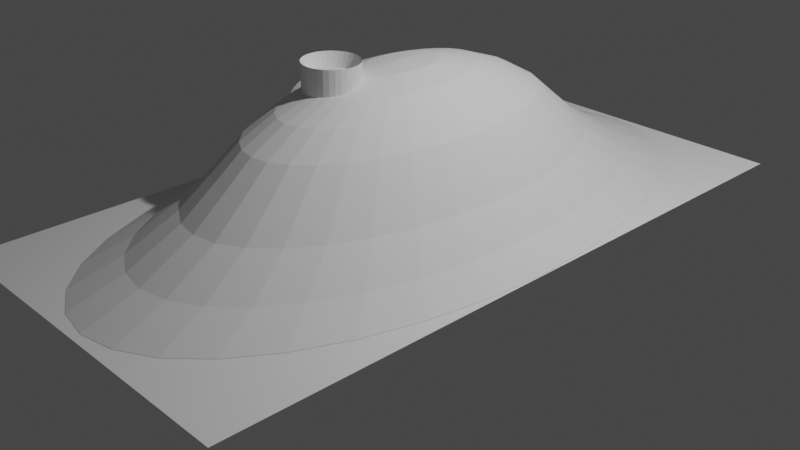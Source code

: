 # Source: ground_house.blend  (saved by Blender 2.92.15; exported with 4.5.12 LTS)
import bpy
from mathutils import Matrix  # noqa: F401  (used for matrix-valued properties, if any)

bpy.ops.wm.read_factory_settings(use_empty=True)
scene = bpy.context.scene
scene.name = 'Scene'

# ---- collections
col_collection = bpy.data.collections.new('Collection'); scene.collection.children.link(col_collection)

# ---- world
world_world = bpy.data.worlds.new('World'); scene.world = world_world
world_world.use_nodes = True; world_world.node_tree.nodes.clear()
_N = world_world.node_tree.nodes; _L = world_world.node_tree.links
n0 = _N.new('ShaderNodeOutputWorld'); n0.name = 'World Output'; n0.location = (300, 300)
n1 = _N.new('ShaderNodeBackground'); n1.name = 'Background'; n1.location = (10, 300)
n1.inputs[0].default_value = (0.05088, 0.05088, 0.05088, 1.0)
_L.new(n1.outputs[0], n0.inputs[0])
n0.is_active_output = True
world_world.color = (0.05088, 0.05088, 0.05088)
world_world.use_sun_shadow = False
world_world.sun_shadow_jitter_overblur = 0.0

# ---- cameras
cam_camera = bpy.data.cameras.new('Camera')
cam_camera.clip_end = 100.0
cam_camera.ortho_scale = 7.314

# ---- lights
light_light = bpy.data.lights.new('Light', 'POINT')
light_light.transmission_factor = 0.0
light_light.energy = 1000.0
light_light.shadow_soft_size = 0.1
light_light.shadow_maximum_resolution = 0.006
light_light.use_absolute_resolution = True

# ---- meshes
me_sphere = bpy.data.meshes.new('Sphere')
me_sphere.from_pydata([(-3.709e-08, 0.4869, 1.649), (-3.709e-08, 0.9551, 1.553), (-3.709e-08, 1.387, 1.398), (-3.709e-08, 1.765, 1.189), (-3.709e-08, 2.075, 0.9339), (-1.49e-07, 2.417, 0.6588), (-4.735e-06, 2.982, 0.3537), (-5.033e-05, 3.553, 0.1546), (-0.2901, -0.5887, 1.669), (0.05149, 0.4775, 1.649), (0.101, 0.9367, 1.553), (0.1466, 1.36, 1.398), (0.1866, 1.731, 1.189), (0.2195, 2.035, 0.9339), (0.2556, 2.371, 0.6588), (0.3153, 2.924, 0.3537), (0.3757, 3.485, 0.1546), (-0.326, -0.5381, 1.383), (0.101, 0.4498, 1.649), (0.1981, 0.8824, 1.553), (0.2876, 1.281, 1.398), (0.3661, 1.63, 1.189), (0.4305, 1.917, 0.9339), (0.5014, 2.233, 0.6588), (0.6185, 2.755, 0.3537), (0.737, 3.282, 0.1546), (-0.3187, -0.6223, 1.669), (0.1466, 0.4048, 1.649), (0.2876, 0.7941, 1.553), (0.4176, 1.153, 1.398), (0.5315, 1.467, 1.189), (0.6249, 1.725, 0.9339), (0.7279, 2.01, 0.6588), (0.8979, 2.479, 0.3537), (1.07, 2.954, 0.1546), (0.1866, 0.3443, 1.649), (0.3661, 0.6754, 1.553), (0.5315, 0.9805, 1.398), (0.6764, 1.248, 1.189), (0.7954, 1.467, 0.9339), (0.9265, 1.709, 0.6588), (1.143, 2.108, 0.3537), (1.362, 2.512, 0.1546), (0.2195, 0.2705, 1.649), (0.4305, 0.5306, 1.553), (0.6249, 0.7703, 1.398), (0.7954, 0.9805, 1.189), (0.9353, 1.153, 0.9339), (1.089, 1.343, 0.6588), (1.344, 1.656, 0.3537), (1.601, 1.974, 0.1546), (0.2438, 0.1863, 1.649), (0.4783, 0.3655, 1.553), (0.6944, 0.5306, 1.398), (0.8838, 0.6754, 1.189), (1.039, 0.7941, 0.9339), (1.21, 0.925, 0.6588), (1.493, 1.141, 0.3537), (1.779, 1.36, 0.1546), (0.2589, 0.09499, 1.649), (0.5078, 0.1863, 1.553), (0.7372, 0.2705, 1.398), (0.9382, 0.3443, 1.189), (1.103, 0.4048, 0.9339), (1.285, 0.4716, 0.6588), (1.585, 0.5817, 0.3537), (1.889, 0.6931, 0.1546), (0.2639, -5.14e-07, 1.649), (0.5177, -4.954e-07, 1.553), (0.7516, -4.768e-07, 1.398), (0.9566, -4.954e-07, 1.189), (1.125, -5.326e-07, 0.9339), (1.31, -1.129e-07, 0.6588), (1.616, -2.879e-06, 0.3537), (1.926, -3.025e-05, 0.1546), (0.2589, -0.09499, 1.649), (0.5078, -0.1863, 1.553), (0.7372, -0.2705, 1.398), (0.9382, -0.3443, 1.189), (1.103, -0.4048, 0.9339), (1.285, -0.4716, 0.6588), (1.585, -0.5817, 0.3537), (1.889, -0.6932, 0.1546), (0.2438, -0.1863, 1.649), (0.4783, -0.3655, 1.553), (0.6944, -0.5306, 1.398), (0.8838, -0.6754, 1.189), (1.039, -0.7941, 0.9339), (1.21, -0.925, 0.6588), (1.493, -1.141, 0.3537), (1.779, -1.36, 0.1546), (0.2195, -0.2705, 1.649), (0.4305, -0.5306, 1.553), (0.6249, -0.7703, 1.398), (0.7954, -0.9805, 1.189), (0.9353, -1.153, 0.9339), (1.089, -1.343, 0.6588), (1.344, -1.656, 0.3537), (1.601, -1.974, 0.1546), (0.1866, -0.3443, 1.649), (0.3661, -0.6754, 1.553), (0.5315, -0.9805, 1.398), (0.6764, -1.248, 1.189), (0.7954, -1.467, 0.9339), (0.9265, -1.709, 0.6588), (1.143, -2.108, 0.3537), (1.362, -2.512, 0.1546), (0.1466, -0.4048, 1.649), (0.2876, -0.7941, 1.553), (0.4176, -1.153, 1.398), (0.5315, -1.467, 1.189), (0.6249, -1.725, 0.9339), (0.7279, -2.01, 0.6588), (0.8979, -2.479, 0.3537), (1.07, -2.954, 0.1546), (-0.3621, -0.5804, 1.383), (0.101, -0.4498, 1.649), (0.1981, -0.8824, 1.553), (0.2876, -1.281, 1.398), (0.3661, -1.63, 1.189), (0.4305, -1.917, 0.9339), (0.5014, -2.233, 0.6588), (0.6185, -2.755, 0.3537), (0.737, -3.282, 0.1546), (-0.3399, -0.6606, 1.669), (0.05149, -0.4775, 1.649), (0.101, -0.9367, 1.553), (0.1466, -1.36, 1.398), (0.1866, -1.731, 1.189), (0.2195, -2.035, 0.9339), (0.2556, -2.371, 0.6588), (0.3153, -2.924, 0.3537), (0.3757, -3.485, 0.1546), (-0.3888, -0.6288, 1.383), (-0.3529, -0.7019, 1.669), (-0.4053, -0.6813, 1.383), (-4.685e-08, -0.4869, 1.649), (1.867e-08, -0.9551, 1.553), (-1.491e-09, -1.387, 1.398), (-7.205e-08, -1.765, 1.189), (-1.527e-07, -2.075, 0.9339), (3.028e-07, -2.417, 0.6588), (-1.826e-06, -2.982, 0.3537), (-2.044e-05, -3.553, 0.1546), (-0.3573, -0.7448, 1.669), (-0.4109, -0.7358, 1.383), (-0.3529, -0.7876, 1.669), (-0.05149, -0.4775, 1.649), (-0.101, -0.9367, 1.553), (-0.1466, -1.36, 1.398), (-0.1866, -1.731, 1.189), (-0.2195, -2.035, 0.9339), (-0.2556, -2.371, 0.6588), (-0.3153, -2.924, 0.3537), (-0.3757, -3.485, 0.1546), (-0.4053, -0.7904, 1.383), (-0.3399, -0.8289, 1.669), (-0.3888, -0.8429, 1.383), (-0.101, -0.4498, 1.649), (-0.1981, -0.8824, 1.553), (-0.2876, -1.281, 1.398), (-0.3661, -1.63, 1.189), (-0.4305, -1.917, 0.9339), (-0.5014, -2.233, 0.6588), (-0.6185, -2.755, 0.3537), (-0.737, -3.282, 0.1546), (-0.255, -0.9286, 1.669), (-0.2821, -0.9684, 1.383), (-0.2148, -0.9494, 1.669), (-0.1466, -0.4048, 1.649), (-0.2876, -0.7941, 1.553), (-0.4176, -1.153, 1.398), (-0.5315, -1.467, 1.189), (-0.6249, -1.725, 0.9339), (-0.7279, -2.01, 0.6588), (-0.8979, -2.479, 0.3537), (-1.07, -2.954, 0.1546), (-0.232, -0.9942, 1.383), (-3.488e-07, -1.087e-06, 1.681), (-0.1866, -0.3443, 1.649), (-0.3661, -0.6754, 1.553), (-0.5315, -0.9805, 1.398), (-0.6764, -1.248, 1.189), (-0.7954, -1.467, 0.9339), (-0.9265, -1.709, 0.6588), (-1.143, -2.108, 0.3537), (-1.362, -2.512, 0.1546), (-0.2195, -0.2705, 1.649), (-0.4305, -0.5306, 1.553), (-0.6249, -0.7703, 1.398), (-0.7954, -0.9805, 1.189), (-0.9353, -1.153, 0.9339), (-1.089, -1.343, 0.6588), (-1.344, -1.656, 0.3537), (-1.601, -1.974, 0.1546), (-0.2438, -0.1863, 1.649), (-0.4783, -0.3655, 1.553), (-0.6944, -0.5306, 1.398), (-0.8838, -0.6754, 1.189), (-1.039, -0.7941, 0.9339), (-1.21, -0.925, 0.6588), (-1.493, -1.141, 0.3537), (-1.779, -1.36, 0.1546), (-0.2589, -0.09499, 1.649), (-0.5078, -0.1863, 1.553), (-0.7372, -0.2705, 1.398), (-0.9382, -0.3443, 1.189), (-1.103, -0.4048, 0.9339), (-1.285, -0.4716, 0.6588), (-1.585, -0.5817, 0.3537), (-1.889, -0.6931, 0.1546), (-0.2639, -4.768e-07, 1.649), (-0.5177, -4.025e-07, 1.553), (-0.7516, -4.025e-07, 1.398), (-0.9566, -1.607e-07, 1.189), (-1.125, -4.916e-08, 0.9339), (-1.31, -1.122e-06, 0.6588), (-1.616, 4.126e-06, 0.3537), (-1.926, 5.905e-05, 0.1546), (-0.2589, 0.09499, 1.649), (-0.5078, 0.1863, 1.553), (-0.7372, 0.2705, 1.398), (-0.9382, 0.3443, 1.189), (-1.103, 0.4048, 0.9339), (-1.285, 0.4716, 0.6588), (-1.585, 0.5817, 0.3537), (-1.889, 0.6931, 0.1546), (-0.2438, 0.1863, 1.649), (-0.4783, 0.3655, 1.553), (-0.6944, 0.5306, 1.398), (-0.8838, 0.6754, 1.189), (-1.039, 0.7941, 0.9339), (-1.21, 0.925, 0.6588), (-1.493, 1.141, 0.3537), (-1.779, 1.36, 0.1546), (-0.2195, 0.2705, 1.649), (-0.4305, 0.5306, 1.553), (-0.6249, 0.7703, 1.398), (-0.7954, 0.9805, 1.189), (-0.9353, 1.153, 0.9339), (-1.089, 1.343, 0.6588), (-1.344, 1.656, 0.3537), (-1.601, 1.974, 0.1546), (-0.1866, 0.3443, 1.649), (-0.3661, 0.6754, 1.553), (-0.5315, 0.9805, 1.398), (-0.6764, 1.248, 1.189), (-0.7954, 1.467, 0.9339), (-0.9265, 1.709, 0.6588), (-1.143, 2.108, 0.3537), (-1.362, 2.512, 0.1546), (-0.1466, 0.4048, 1.649), (-0.2876, 0.7941, 1.553), (-0.4176, 1.153, 1.398), (-0.5315, 1.467, 1.189), (-0.6249, 1.725, 0.9339), (-0.7279, 2.01, 0.6588), (-0.8979, 2.479, 0.3537), (-1.07, 2.954, 0.1546), (-0.1711, -0.9622, 1.669), (-0.1776, -1.01, 1.383), (-0.101, 0.4498, 1.649), (-0.1981, 0.8824, 1.553), (-0.2876, 1.281, 1.398), (-0.3661, 1.63, 1.189), (-0.4305, 1.917, 0.9339), (-0.5014, 2.233, 0.6588), (-0.6185, 2.755, 0.3537), (-0.737, 3.283, 0.1546), (-0.05149, 0.4775, 1.649), (-0.101, 0.9367, 1.553), (-0.1466, 1.36, 1.398), (-0.1866, 1.731, 1.189), (-0.2195, 2.035, 0.9339), (-0.2556, 2.371, 0.6588), (-0.3153, 2.924, 0.3537), (-0.3757, 3.484, 0.1546), (-0.3187, -0.8672, 1.669), (-0.3621, -0.8912, 1.383), (-0.1254, -0.9665, 1.669), (-0.1211, -1.016, 1.383), (-0.2901, -0.9008, 1.669), (-0.326, -0.9336, 1.383), (-0.2821, -0.5033, 1.383), (-0.255, -0.5609, 1.669), (-0.232, -0.4774, 1.383), (-0.2148, -0.5402, 1.669), (-0.1776, -0.4615, 1.383), (-0.1711, -0.5273, 1.669), (-0.1211, -0.4561, 1.383), (-0.1254, -0.523, 1.669), (-0.06456, -0.4615, 1.383), (-0.07984, -0.5273, 1.669), (-0.01019, -0.4774, 1.383), (-0.03606, -0.5402, 1.669), (0.03992, -0.5033, 1.383), (0.004142, -0.5609, 1.669), (0.08383, -0.5381, 1.383), (0.03922, -0.5887, 1.669), (0.1199, -0.5804, 1.383), (0.06785, -0.6223, 1.669), (0.1467, -0.6288, 1.383), (0.08902, -0.6606, 1.669), (0.1631, -0.6813, 1.383), (0.102, -0.7019, 1.669), (0.1687, -0.7358, 1.383), (0.1064, -0.7448, 1.669), (0.1631, -0.7904, 1.383), (0.102, -0.7876, 1.669), (0.1467, -0.8429, 1.383), (0.08902, -0.8289, 1.669), (0.1199, -0.8912, 1.383), (0.06785, -0.8672, 1.669), (0.08383, -0.9336, 1.383), (0.03922, -0.9008, 1.669), (0.03991, -0.9684, 1.383), (0.004142, -0.9286, 1.669), (-0.01019, -0.9942, 1.383), (-0.03606, -0.9494, 1.669), (-0.06456, -1.01, 1.383), (-0.07984, -0.9622, 1.669), (-0.1776, -1.01, 1.806), (-0.1211, -1.016, 1.806), (-0.2821, -0.9684, 1.806), (-0.232, -0.9942, 1.806), (-0.4053, -0.7904, 1.806), (-0.3888, -0.8429, 1.806), (-0.3621, -0.8912, 1.806), (-0.326, -0.9336, 1.806), (-0.4109, -0.7358, 1.806), (-0.4053, -0.6813, 1.806), (-0.3888, -0.6288, 1.806), (-0.3621, -0.5804, 1.806), (-0.326, -0.5381, 1.806), (-0.2821, -0.5033, 1.806), (-0.232, -0.4774, 1.806), (-0.1776, -0.4615, 1.806), (-0.1211, -0.4561, 1.806), (-0.06456, -0.4615, 1.806), (-0.01019, -0.4774, 1.806), (0.03992, -0.5033, 1.806), (0.08383, -0.5381, 1.806), (0.1199, -0.5804, 1.806), (0.1467, -0.6288, 1.806), (0.1631, -0.6813, 1.806), (0.1687, -0.7358, 1.806), (0.1631, -0.7904, 1.806), (0.1467, -0.8429, 1.806), (0.1199, -0.8912, 1.806), (0.08383, -0.9336, 1.806), (0.03991, -0.9684, 1.806), (-0.01019, -0.9942, 1.806), (-0.06456, -1.01, 1.806), (0.3043, 0.3148, 0.8886), (-1.244, 0.2226, 0.9536), (0.3054, 0.3087, 0.9444), (-1.243, 0.2187, 0.9898), (0.3065, 0.2908, 0.9981), (-1.243, 0.207, 1.025), (0.3075, 0.2617, 1.048), (-1.242, 0.1875, 1.058), (0.3083, 0.2226, 1.091), (-1.241, 0.1606, 1.088), (0.3091, 0.1749, 1.127), (-1.241, 0.127, 1.113), (0.3096, 0.1205, 1.153), (-1.241, 0.08798, 1.132), (0.3099, 0.06141, 1.169), (-1.24, 0.04501, 1.144), (0.31, 2.287e-07, 1.175), (-1.24, 2.298e-07, 1.148), (0.3099, -0.06141, 1.169), (-1.24, -0.04501, 1.144), (0.3096, -0.1205, 1.153), (-1.241, -0.08797, 1.132), (0.3091, -0.1749, 1.127), (-1.241, -0.127, 1.113), (0.3083, -0.2226, 1.091), (-1.241, -0.1606, 1.088), (0.3075, -0.2617, 1.048), (-1.242, -0.1875, 1.058), (0.3065, -0.2908, 0.9981), (-1.243, -0.207, 1.025), (0.3054, -0.3087, 0.9444), (-1.243, -0.2187, 0.9898), (0.3043, -0.3148, 0.8886), (-1.244, -0.2226, 0.9536), (0.3032, -0.3087, 0.8327), (-1.245, -0.2187, 0.9174), (0.3022, -0.2908, 0.779), (-1.246, -0.207, 0.8822), (0.3012, -0.2617, 0.7295), (-1.246, -0.1875, 0.849), (0.3003, -0.2226, 0.6861), (-1.247, -0.1606, 0.8192), (0.2996, -0.1749, 0.6505), (-1.247, -0.127, 0.7942), (0.2991, -0.1205, 0.6241), (-1.248, -0.08797, 0.7752), (0.2988, -0.06141, 0.6078), (-1.248, -0.04501, 0.7633), (0.2987, 5.089e-07, 0.6023), (-1.248, 5.086e-07, 0.7593), (0.2988, 0.06141, 0.6078), (-1.248, 0.04501, 0.7633), (0.2991, 0.1205, 0.6241), (-1.248, 0.08798, 0.7752), (0.2996, 0.1749, 0.6505), (-1.247, 0.127, 0.7942), (0.3003, 0.2226, 0.6862), (-1.247, 0.1606, 0.8192), (0.3012, 0.2617, 0.7295), (-1.246, 0.1875, 0.849), (0.3022, 0.2908, 0.779), (-1.246, 0.207, 0.8822), (0.3032, 0.3087, 0.8327), (-1.245, 0.2187, 0.9174), (-1.368, 0.3087, 0.9483), (-1.369, 0.3148, 0.8925), (-1.367, 0.2908, 1.002), (-1.366, 0.2617, 1.052), (-1.365, 0.2226, 1.095), (-1.364, 0.1749, 1.13), (-1.364, 0.1205, 1.157), (-1.364, 0.06141, 1.173), (-1.363, 2.287e-07, 1.179), (-1.364, -0.06141, 1.173), (-1.364, -0.1205, 1.157), (-1.364, -0.1749, 1.13), (-1.365, -0.2226, 1.095), (-1.366, -0.2617, 1.052), (-1.367, -0.2908, 1.002), (-1.368, -0.3087, 0.9483), (-1.369, -0.3148, 0.8925), (-1.37, -0.3087, 0.8366), (-1.371, -0.2908, 0.7829), (-1.372, -0.2617, 0.7334), (-1.373, -0.2226, 0.69), (-1.374, -0.1749, 0.6544), (-1.374, -0.1205, 0.628), (-1.375, -0.06141, 0.6117), (-1.375, 5.089e-07, 0.6062), (-1.375, 0.06141, 0.6117), (-1.374, 0.1205, 0.628), (-1.374, 0.1749, 0.6544), (-1.373, 0.2226, 0.69), (-1.372, 0.2617, 0.7334), (-1.371, 0.2908, 0.7829), (-1.37, 0.3087, 0.8366), (-1.939, -3.642, 0.1519), (1.939, -3.642, 0.1519), (-1.939, 3.589, 0.1519), (1.939, 3.589, 0.1519)], [], [(5, 15, 6), (6, 16, 7), (0, 178, 9), (0, 10, 1), (1, 11, 2), (2, 12, 3), (3, 13, 4), (4, 14, 5), (13, 23, 14), (14, 24, 15), (15, 25, 16), (9, 178, 18), (9, 19, 10), (10, 20, 11), (11, 21, 12), (12, 22, 13), (19, 29, 20), (20, 30, 21), (21, 31, 22), (22, 32, 23), (23, 33, 24), (24, 34, 25), (18, 178, 27), (18, 28, 19), (32, 41, 33), (33, 42, 34), (27, 178, 35), (27, 36, 28), (28, 37, 29), (29, 38, 30), (30, 39, 31), (31, 40, 32), (36, 45, 37), (37, 46, 38), (38, 47, 39), (39, 48, 40), (40, 49, 41), (41, 50, 42), (35, 178, 43), (35, 44, 36), (48, 57, 49), (49, 58, 50), (43, 178, 51), (43, 52, 44), (44, 53, 45), (45, 54, 46), (46, 55, 47), (47, 56, 48), (53, 62, 54), (54, 63, 55), (55, 64, 56), (56, 65, 57), (57, 66, 58), (51, 178, 59), (51, 60, 52), (52, 61, 53), (65, 74, 66), (59, 178, 67), (59, 68, 60), (60, 69, 61), (61, 70, 62), (62, 71, 63), (63, 72, 64), (64, 73, 65), (71, 78, 79), (72, 79, 80), (73, 80, 81), (74, 81, 82), (67, 178, 75), (68, 75, 76), (69, 76, 77), (70, 77, 78), (75, 178, 83), (76, 83, 84), (77, 84, 85), (78, 85, 86), (79, 86, 87), (80, 87, 88), (81, 88, 89), (82, 89, 90), (87, 94, 95), (88, 95, 96), (89, 96, 97), (90, 97, 98), (83, 178, 91), (84, 91, 92), (85, 92, 93), (86, 93, 94), (92, 99, 100), (93, 100, 101), (94, 101, 102), (95, 102, 103), (96, 103, 104), (97, 104, 105), (98, 105, 106), (91, 178, 99), (104, 111, 112), (105, 112, 113), (106, 113, 114), (99, 178, 107), (100, 107, 108), (101, 108, 109), (102, 109, 110), (103, 110, 111), (108, 116, 117), (109, 117, 118), (110, 118, 119), (111, 119, 120), (112, 120, 121), (113, 121, 122), (114, 122, 123), (107, 178, 116), (121, 129, 130), (122, 130, 131), (123, 131, 132), (116, 178, 125), (117, 125, 126), (118, 126, 127), (119, 127, 128), (120, 128, 129), (127, 137, 138), (128, 138, 139), (129, 139, 140), (130, 140, 141), (131, 141, 142), (132, 142, 143), (125, 178, 136), (126, 136, 137), (141, 153, 142), (142, 154, 143), (136, 178, 147), (136, 148, 137), (137, 149, 138), (138, 150, 139), (139, 151, 140), (140, 152, 141), (149, 161, 150), (150, 162, 151), (151, 163, 152), (152, 164, 153), (153, 165, 154), (147, 178, 158), (147, 159, 148), (148, 160, 149), (164, 176, 165), (158, 178, 169), (158, 170, 159), (159, 171, 160), (160, 172, 161), (161, 173, 162), (323, 282, 167), (162, 174, 163), (163, 175, 164), (171, 182, 172), (172, 183, 173), (173, 184, 174), (174, 185, 175), (175, 186, 176), (169, 178, 179), (169, 180, 170), (170, 181, 171), (185, 194, 186), (179, 178, 187), (179, 188, 180), (180, 189, 181), (181, 190, 182), (182, 191, 183), (183, 192, 184), (184, 193, 185), (190, 199, 191), (191, 200, 192), (192, 201, 193), (193, 202, 194), (187, 178, 195), (187, 196, 188), (188, 197, 189), (189, 198, 190), (195, 178, 203), (195, 204, 196), (196, 205, 197), (197, 206, 198), (198, 207, 199), (199, 208, 200), (200, 209, 201), (201, 210, 202), (206, 215, 207), (207, 216, 208), (208, 217, 209), (209, 218, 210), (203, 178, 211), (203, 212, 204), (204, 213, 205), (205, 214, 206), (324, 167, 177), (212, 219, 220), (213, 220, 221), (214, 221, 222), (215, 222, 223), (216, 223, 224), (217, 224, 225), (218, 225, 226), (211, 178, 219), (224, 231, 232), (225, 232, 233), (226, 233, 234), (219, 178, 227), (220, 227, 228), (221, 228, 229), (222, 229, 230), (223, 230, 231), (229, 236, 237), (230, 237, 238), (231, 238, 239), (232, 239, 240), (233, 240, 241), (234, 241, 242), (227, 178, 235), (228, 235, 236), (241, 248, 249), (242, 249, 250), (235, 178, 243), (236, 243, 244), (237, 244, 245), (238, 245, 246), (239, 246, 247), (321, 177, 260), (240, 247, 248), (245, 252, 253), (246, 253, 254), (247, 254, 255), (248, 255, 256), (249, 256, 257), (250, 257, 258), (243, 178, 251), (244, 251, 252), (257, 266, 267), (258, 267, 268), (251, 178, 261), (252, 261, 262), (253, 262, 263), (254, 263, 264), (322, 260, 280), (255, 264, 265), (256, 265, 266), (264, 271, 272), (265, 272, 273), (266, 273, 274), (267, 274, 275), (268, 275, 276), (261, 178, 269), (262, 269, 270), (263, 270, 271), (276, 6, 7), (269, 178, 0), (270, 0, 1), (271, 1, 2), (272, 2, 3), (273, 3, 4), (274, 4, 5), (275, 5, 6), (328, 278, 282), (327, 157, 278), (326, 155, 157), (325, 145, 155), (329, 135, 145), (330, 133, 135), (331, 115, 133), (332, 17, 115), (333, 283, 17), (334, 285, 283), (335, 287, 285), (336, 289, 287), (337, 291, 289), (338, 293, 291), (339, 295, 293), (340, 297, 295), (341, 299, 297), (342, 301, 299), (343, 303, 301), (344, 305, 303), (345, 307, 305), (346, 309, 307), (347, 311, 309), (348, 313, 311), (349, 315, 313), (350, 317, 315), (281, 166, 8), (351, 319, 317), (352, 280, 319), (315, 317, 295), (279, 321, 322), (166, 324, 168), (259, 324, 321), (146, 326, 156), (156, 327, 277), (277, 328, 281), (281, 323, 166), (144, 325, 146), (134, 329, 144), (124, 330, 134), (26, 331, 124), (8, 332, 26), (284, 333, 8), (286, 334, 284), (288, 335, 286), (290, 336, 288), (292, 337, 290), (294, 338, 292), (294, 340, 339), (296, 341, 340), (298, 342, 341), (300, 343, 342), (302, 344, 343), (304, 345, 344), (306, 346, 345), (308, 347, 346), (310, 348, 347), (312, 349, 348), (314, 350, 349), (316, 351, 350), (318, 352, 351), (320, 322, 352), (353, 417, 355), (355, 419, 357), (357, 420, 359), (359, 421, 361), (361, 422, 363), (363, 423, 365), (365, 424, 367), (367, 425, 369), (425, 371, 369), (426, 373, 371), (427, 375, 373), (428, 377, 375), (429, 379, 377), (430, 381, 379), (431, 383, 381), (432, 385, 383), (433, 387, 385), (434, 389, 387), (435, 391, 389), (436, 393, 391), (437, 395, 393), (438, 397, 395), (439, 399, 397), (440, 401, 399), (401, 442, 403), (403, 443, 405), (405, 444, 407), (407, 445, 409), (409, 446, 411), (411, 447, 413), (362, 360, 410), (413, 448, 415), (415, 418, 353), (411, 413, 359), (354, 417, 418), (356, 419, 417), (358, 420, 419), (360, 421, 420), (362, 422, 421), (364, 423, 422), (366, 424, 423), (368, 425, 424), (372, 425, 370), (374, 426, 372), (376, 427, 374), (378, 428, 376), (380, 429, 378), (382, 430, 380), (384, 431, 382), (386, 432, 384), (388, 433, 386), (390, 434, 388), (392, 435, 390), (394, 436, 392), (396, 437, 394), (398, 438, 396), (400, 439, 398), (402, 440, 400), (402, 442, 441), (404, 443, 442), (406, 444, 443), (408, 445, 444), (410, 446, 445), (412, 447, 446), (414, 448, 447), (416, 418, 448), (450, 451, 449), (5, 14, 15), (6, 15, 16), (0, 9, 10), (1, 10, 11), (2, 11, 12), (3, 12, 13), (4, 13, 14), (13, 22, 23), (14, 23, 24), (15, 24, 25), (9, 18, 19), (10, 19, 20), (11, 20, 21), (12, 21, 22), (19, 28, 29), (20, 29, 30), (21, 30, 31), (22, 31, 32), (23, 32, 33), (24, 33, 34), (18, 27, 28), (32, 40, 41), (33, 41, 42), (27, 35, 36), (28, 36, 37), (29, 37, 38), (30, 38, 39), (31, 39, 40), (36, 44, 45), (37, 45, 46), (38, 46, 47), (39, 47, 48), (40, 48, 49), (41, 49, 50), (35, 43, 44), (48, 56, 57), (49, 57, 58), (43, 51, 52), (44, 52, 53), (45, 53, 54), (46, 54, 55), (47, 55, 56), (53, 61, 62), (54, 62, 63), (55, 63, 64), (56, 64, 65), (57, 65, 66), (51, 59, 60), (52, 60, 61), (65, 73, 74), (59, 67, 68), (60, 68, 69), (61, 69, 70), (62, 70, 71), (63, 71, 72), (64, 72, 73), (71, 70, 78), (72, 71, 79), (73, 72, 80), (74, 73, 81), (68, 67, 75), (69, 68, 76), (70, 69, 77), (76, 75, 83), (77, 76, 84), (78, 77, 85), (79, 78, 86), (80, 79, 87), (81, 80, 88), (82, 81, 89), (87, 86, 94), (88, 87, 95), (89, 88, 96), (90, 89, 97), (84, 83, 91), (85, 84, 92), (86, 85, 93), (92, 91, 99), (93, 92, 100), (94, 93, 101), (95, 94, 102), (96, 95, 103), (97, 96, 104), (98, 97, 105), (104, 103, 111), (105, 104, 112), (106, 105, 113), (100, 99, 107), (101, 100, 108), (102, 101, 109), (103, 102, 110), (108, 107, 116), (109, 108, 117), (110, 109, 118), (111, 110, 119), (112, 111, 120), (113, 112, 121), (114, 113, 122), (121, 120, 129), (122, 121, 130), (123, 122, 131), (117, 116, 125), (118, 117, 126), (119, 118, 127), (120, 119, 128), (127, 126, 137), (128, 127, 138), (129, 128, 139), (130, 129, 140), (131, 130, 141), (132, 131, 142), (126, 125, 136), (141, 152, 153), (142, 153, 154), (136, 147, 148), (137, 148, 149), (138, 149, 150), (139, 150, 151), (140, 151, 152), (149, 160, 161), (150, 161, 162), (151, 162, 163), (152, 163, 164), (153, 164, 165), (147, 158, 159), (148, 159, 160), (164, 175, 176), (158, 169, 170), (159, 170, 171), (160, 171, 172), (161, 172, 173), (323, 328, 282), (162, 173, 174), (163, 174, 175), (171, 181, 182), (172, 182, 183), (173, 183, 184), (174, 184, 185), (175, 185, 186), (169, 179, 180), (170, 180, 181), (185, 193, 194), (179, 187, 188), (180, 188, 189), (181, 189, 190), (182, 190, 191), (183, 191, 192), (184, 192, 193), (190, 198, 199), (191, 199, 200), (192, 200, 201), (193, 201, 202), (187, 195, 196), (188, 196, 197), (189, 197, 198), (195, 203, 204), (196, 204, 205), (197, 205, 206), (198, 206, 207), (199, 207, 208), (200, 208, 209), (201, 209, 210), (206, 214, 215), (207, 215, 216), (208, 216, 217), (209, 217, 218), (203, 211, 212), (204, 212, 213), (205, 213, 214), (324, 323, 167), (212, 211, 219), (213, 212, 220), (214, 213, 221), (215, 214, 222), (216, 215, 223), (217, 216, 224), (218, 217, 225), (224, 223, 231), (225, 224, 232), (226, 225, 233), (220, 219, 227), (221, 220, 228), (222, 221, 229), (223, 222, 230), (229, 228, 236), (230, 229, 237), (231, 230, 238), (232, 231, 239), (233, 232, 240), (234, 233, 241), (228, 227, 235), (241, 240, 248), (242, 241, 249), (236, 235, 243), (237, 236, 244), (238, 237, 245), (239, 238, 246), (321, 324, 177), (240, 239, 247), (245, 244, 252), (246, 245, 253), (247, 246, 254), (248, 247, 255), (249, 248, 256), (250, 249, 257), (244, 243, 251), (257, 256, 266), (258, 257, 267), (252, 251, 261), (253, 252, 262), (254, 253, 263), (322, 321, 260), (255, 254, 264), (256, 255, 265), (264, 263, 271), (265, 264, 272), (266, 265, 273), (267, 266, 274), (268, 267, 275), (262, 261, 269), (263, 262, 270), (276, 275, 6), (270, 269, 0), (271, 270, 1), (272, 271, 2), (273, 272, 3), (274, 273, 4), (275, 274, 5), (328, 327, 278), (327, 326, 157), (326, 325, 155), (325, 329, 145), (329, 330, 135), (330, 331, 133), (331, 332, 115), (332, 333, 17), (333, 334, 283), (334, 335, 285), (335, 336, 287), (336, 337, 289), (337, 338, 291), (338, 339, 293), (339, 340, 295), (340, 341, 297), (341, 342, 299), (342, 343, 301), (343, 344, 303), (344, 345, 305), (345, 346, 307), (346, 347, 309), (347, 348, 311), (348, 349, 313), (349, 350, 315), (350, 351, 317), (168, 259, 288), (259, 279, 290), (279, 320, 292), (320, 318, 294), (318, 316, 294), (316, 314, 296), (294, 316, 296), (314, 312, 298), (312, 310, 300), (298, 312, 300), (310, 308, 304), (308, 306, 304), (304, 302, 310), (302, 300, 310), (298, 296, 314), (294, 292, 320), (292, 290, 279), (290, 288, 259), (288, 286, 168), (286, 284, 168), (284, 8, 166), (168, 284, 166), (8, 26, 281), (26, 124, 277), (281, 26, 277), (124, 134, 146), (134, 144, 146), (146, 156, 124), (156, 277, 124), (351, 352, 319), (352, 322, 280), (319, 280, 289), (280, 260, 287), (260, 177, 287), (177, 167, 285), (287, 177, 285), (167, 282, 17), (282, 278, 115), (278, 157, 115), (157, 155, 133), (115, 157, 133), (155, 145, 135), (135, 133, 155), (115, 17, 282), (17, 283, 167), (283, 285, 167), (287, 289, 280), (289, 291, 319), (291, 293, 319), (293, 295, 317), (319, 293, 317), (295, 297, 313), (297, 299, 311), (299, 301, 311), (301, 303, 309), (311, 301, 309), (303, 305, 307), (307, 309, 303), (311, 313, 297), (313, 315, 295), (279, 259, 321), (166, 323, 324), (259, 168, 324), (146, 325, 326), (156, 326, 327), (277, 327, 328), (281, 328, 323), (144, 329, 325), (134, 330, 329), (124, 331, 330), (26, 332, 331), (8, 333, 332), (284, 334, 333), (286, 335, 334), (288, 336, 335), (290, 337, 336), (292, 338, 337), (294, 339, 338), (294, 296, 340), (296, 298, 341), (298, 300, 342), (300, 302, 343), (302, 304, 344), (304, 306, 345), (306, 308, 346), (308, 310, 347), (310, 312, 348), (312, 314, 349), (314, 316, 350), (316, 318, 351), (318, 320, 352), (320, 279, 322), (353, 418, 417), (355, 417, 419), (357, 419, 420), (359, 420, 421), (361, 421, 422), (363, 422, 423), (365, 423, 424), (367, 424, 425), (425, 426, 371), (426, 427, 373), (427, 428, 375), (428, 429, 377), (429, 430, 379), (430, 431, 381), (431, 432, 383), (432, 433, 385), (433, 434, 387), (434, 435, 389), (435, 436, 391), (436, 437, 393), (437, 438, 395), (438, 439, 397), (439, 440, 399), (440, 441, 401), (401, 441, 442), (403, 442, 443), (405, 443, 444), (407, 444, 445), (409, 445, 446), (411, 446, 447), (358, 356, 416), (356, 354, 416), (416, 414, 358), (414, 412, 358), (412, 410, 360), (358, 412, 360), (410, 408, 362), (408, 406, 364), (362, 408, 364), (406, 404, 368), (404, 402, 370), (402, 400, 372), (400, 398, 374), (398, 396, 374), (396, 394, 376), (374, 396, 376), (394, 392, 378), (392, 390, 380), (378, 392, 380), (390, 388, 382), (388, 386, 384), (382, 388, 384), (382, 380, 390), (378, 376, 394), (374, 372, 400), (372, 370, 402), (370, 368, 404), (368, 366, 406), (366, 364, 406), (413, 447, 448), (415, 448, 418), (415, 353, 355), (355, 357, 415), (357, 359, 413), (415, 357, 413), (359, 361, 409), (361, 363, 407), (363, 365, 407), (365, 367, 405), (407, 365, 405), (367, 369, 401), (369, 371, 399), (371, 373, 399), (373, 375, 397), (399, 373, 397), (375, 377, 393), (377, 379, 391), (379, 381, 391), (381, 383, 389), (391, 381, 389), (383, 385, 387), (387, 389, 383), (391, 393, 377), (393, 395, 375), (395, 397, 375), (399, 401, 369), (401, 403, 367), (403, 405, 367), (407, 409, 361), (409, 411, 359), (354, 356, 417), (356, 358, 419), (358, 360, 420), (360, 362, 421), (362, 364, 422), (364, 366, 423), (366, 368, 424), (368, 370, 425), (372, 426, 425), (374, 427, 426), (376, 428, 427), (378, 429, 428), (380, 430, 429), (382, 431, 430), (384, 432, 431), (386, 433, 432), (388, 434, 433), (390, 435, 434), (392, 436, 435), (394, 437, 436), (396, 438, 437), (398, 439, 438), (400, 440, 439), (402, 441, 440), (402, 404, 442), (404, 406, 443), (406, 408, 444), (408, 410, 445), (410, 412, 446), (412, 414, 447), (414, 416, 448), (416, 354, 418), (450, 452, 451)])
_uv = me_sphere.uv_layers.new(name='UVMap')
_uv.uv.foreach_set('vector', [0.75, 0.625, 0.7188, 0.5625, 0.75, 0.5625, 0.75, 0.5625, 0.7188, 0.5, 0.75, 0.5, 0.75, 0.9375, 0.7344, 1.0, 0.7187, 0.9375, 0.75, 0.9375, 0.7188, 0.875, 0.75, 0.875, 0.75, 0.875, 0.7188, 0.8125, 0.75, 0.8125, 0.75, 0.8125, 0.7188, 0.75, 0.75, 0.75, 0.75, 0.75, 0.7188, 0.6875, 0.75, 0.6875, 0.75, 0.6875, 0.7188, 0.625, 0.75, 0.625, 0.7188, 0.6875, 0.6875, 0.625, 0.7188, 0.625, 0.7188, 0.625, 0.6875, 0.5625, 0.7188, 0.5625, 0.7188, 0.5625, 0.6875, 0.5, 0.7188, 0.5, 0.7187, 0.9375, 0.7031, 1.0, 0.6875, 0.9375, 0.7187, 0.9375, 0.6875, 0.875, 0.7188, 0.875, 0.7188, 0.875, 0.6875, 0.8125, 0.7188, 0.8125, 0.7188, 0.8125, 0.6875, 0.75, 0.7188, 0.75, 0.7188, 0.75, 0.6875, 0.6875, 0.7188, 0.6875, 0.6875, 0.875, 0.6562, 0.8125, 0.6875, 0.8125, 0.6875, 0.8125, 0.6562, 0.75, 0.6875, 0.75, 0.6875, 0.75, 0.6562, 0.6875, 0.6875, 0.6875, 0.6875, 0.6875, 0.6562, 0.625, 0.6875, 0.625, 0.6875, 0.625, 0.6562, 0.5625, 0.6875, 0.5625, 0.6875, 0.5625, 0.6562, 0.5, 0.6875, 0.5, 0.6875, 0.9375, 0.6719, 1.0, 0.6562, 0.9375, 0.6875, 0.9375, 0.6562, 0.875, 0.6875, 0.875, 0.6562, 0.625, 0.625, 0.5625, 0.6562, 0.5625, 0.6562, 0.5625, 0.625, 0.5, 0.6562, 0.5, 0.6562, 0.9375, 0.6406, 1.0, 0.625, 0.9375, 0.6562, 0.9375, 0.625, 0.875, 0.6562, 0.875, 0.6562, 0.875, 0.625, 0.8125, 0.6562, 0.8125, 0.6562, 0.8125, 0.625, 0.75, 0.6562, 0.75, 0.6562, 0.75, 0.625, 0.6875, 0.6562, 0.6875, 0.6562, 0.6875, 0.625, 0.625, 0.6562, 0.625, 0.625, 0.875, 0.5937, 0.8125, 0.625, 0.8125, 0.625, 0.8125, 0.5937, 0.75, 0.625, 0.75, 0.625, 0.75, 0.5937, 0.6875, 0.625, 0.6875, 0.625, 0.6875, 0.5937, 0.625, 0.625, 0.625, 0.625, 0.625, 0.5937, 0.5625, 0.625, 0.5625, 0.625, 0.5625, 0.5937, 0.5, 0.625, 0.5, 0.625, 0.9375, 0.6094, 1.0, 0.5937, 0.9375, 0.625, 0.9375, 0.5937, 0.875, 0.625, 0.875, 0.5937, 0.625, 0.5625, 0.5625, 0.5937, 0.5625, 0.5937, 0.5625, 0.5625, 0.5, 0.5937, 0.5, 0.5937, 0.9375, 0.5781, 1.0, 0.5625, 0.9375, 0.5937, 0.9375, 0.5625, 0.875, 0.5937, 0.875, 0.5937, 0.875, 0.5625, 0.8125, 0.5937, 0.8125, 0.5937, 0.8125, 0.5625, 0.75, 0.5937, 0.75, 0.5937, 0.75, 0.5625, 0.6875, 0.5937, 0.6875, 0.5937, 0.6875, 0.5625, 0.625, 0.5937, 0.625, 0.5625, 0.8125, 0.5312, 0.75, 0.5625, 0.75, 0.5625, 0.75, 0.5312, 0.6875, 0.5625, 0.6875, 0.5625, 0.6875, 0.5312, 0.625, 0.5625, 0.625, 0.5625, 0.625, 0.5312, 0.5625, 0.5625, 0.5625, 0.5625, 0.5625, 0.5312, 0.5, 0.5625, 0.5, 0.5625, 0.9375, 0.5469, 1.0, 0.5312, 0.9375, 0.5625, 0.9375, 0.5312, 0.875, 0.5625, 0.875, 0.5625, 0.875, 0.5312, 0.8125, 0.5625, 0.8125, 0.5312, 0.5625, 0.5, 0.5, 0.5312, 0.5, 0.5312, 0.9375, 0.5156, 1.0, 0.5, 0.9375, 0.5312, 0.9375, 0.5, 0.875, 0.5312, 0.875, 0.5312, 0.875, 0.5, 0.8125, 0.5312, 0.8125, 0.5312, 0.8125, 0.5, 0.75, 0.5312, 0.75, 0.5312, 0.75, 0.5, 0.6875, 0.5312, 0.6875, 0.5312, 0.6875, 0.5, 0.625, 0.5312, 0.625, 0.5312, 0.625, 0.5, 0.5625, 0.5312, 0.5625, 0.5, 0.6875, 0.4687, 0.75, 0.4687, 0.6875, 0.5, 0.625, 0.4687, 0.6875, 0.4687, 0.625, 0.5, 0.5625, 0.4687, 0.625, 0.4687, 0.5625, 0.5, 0.5, 0.4687, 0.5625, 0.4687, 0.5, 0.5, 0.9375, 0.4844, 1.0, 0.4687, 0.9375, 0.5, 0.875, 0.4687, 0.9375, 0.4687, 0.875, 0.5, 0.8125, 0.4687, 0.875, 0.4687, 0.8125, 0.5, 0.75, 0.4687, 0.8125, 0.4687, 0.75, 0.4687, 0.9375, 0.4531, 1.0, 0.4375, 0.9375, 0.4687, 0.875, 0.4375, 0.9375, 0.4375, 0.875, 0.4687, 0.8125, 0.4375, 0.875, 0.4375, 0.8125, 0.4687, 0.75, 0.4375, 0.8125, 0.4375, 0.75, 0.4687, 0.6875, 0.4375, 0.75, 0.4375, 0.6875, 0.4687, 0.625, 0.4375, 0.6875, 0.4375, 0.625, 0.4687, 0.5625, 0.4375, 0.625, 0.4375, 0.5625, 0.4687, 0.5, 0.4375, 0.5625, 0.4375, 0.5, 0.4375, 0.6875, 0.4062, 0.75, 0.4062, 0.6875, 0.4375, 0.625, 0.4062, 0.6875, 0.4062, 0.625, 0.4375, 0.5625, 0.4062, 0.625, 0.4062, 0.5625, 0.4375, 0.5, 0.4062, 0.5625, 0.4062, 0.5, 0.4375, 0.9375, 0.4219, 1.0, 0.4062, 0.9375, 0.4375, 0.875, 0.4062, 0.9375, 0.4062, 0.875, 0.4375, 0.8125, 0.4062, 0.875, 0.4062, 0.8125, 0.4375, 0.75, 0.4062, 0.8125, 0.4062, 0.75, 0.4062, 0.875, 0.375, 0.9375, 0.375, 0.875, 0.4062, 0.8125, 0.375, 0.875, 0.375, 0.8125, 0.4062, 0.75, 0.375, 0.8125, 0.375, 0.75, 0.4062, 0.6875, 0.375, 0.75, 0.375, 0.6875, 0.4062, 0.625, 0.375, 0.6875, 0.375, 0.625, 0.4062, 0.5625, 0.375, 0.625, 0.375, 0.5625, 0.4062, 0.5, 0.375, 0.5625, 0.375, 0.5, 0.4062, 0.9375, 0.3906, 1.0, 0.375, 0.9375, 0.375, 0.625, 0.3437, 0.6875, 0.3437, 0.625, 0.375, 0.5625, 0.3437, 0.625, 0.3437, 0.5625, 0.375, 0.5, 0.3437, 0.5625, 0.3437, 0.5, 0.375, 0.9375, 0.3594, 1.0, 0.3437, 0.9375, 0.375, 0.875, 0.3437, 0.9375, 0.3437, 0.875, 0.375, 0.8125, 0.3437, 0.875, 0.3437, 0.8125, 0.375, 0.75, 0.3437, 0.8125, 0.3437, 0.75, 0.375, 0.6875, 0.3437, 0.75, 0.3437, 0.6875, 0.3437, 0.875, 0.3125, 0.9375, 0.3125, 0.875, 0.3437, 0.8125, 0.3125, 0.875, 0.3125, 0.8125, 0.3437, 0.75, 0.3125, 0.8125, 0.3125, 0.75, 0.3437, 0.6875, 0.3125, 0.75, 0.3125, 0.6875, 0.3437, 0.625, 0.3125, 0.6875, 0.3125, 0.625, 0.3437, 0.5625, 0.3125, 0.625, 0.3125, 0.5625, 0.3437, 0.5, 0.3125, 0.5625, 0.3125, 0.5, 0.3437, 0.9375, 0.3281, 1.0, 0.3125, 0.9375, 0.3125, 0.625, 0.2812, 0.6875, 0.2812, 0.625, 0.3125, 0.5625, 0.2812, 0.625, 0.2812, 0.5625, 0.3125, 0.5, 0.2812, 0.5625, 0.2812, 0.5, 0.3125, 0.9375, 0.2969, 1.0, 0.2812, 0.9375, 0.3125, 0.875, 0.2812, 0.9375, 0.2812, 0.875, 0.3125, 0.8125, 0.2812, 0.875, 0.2812, 0.8125, 0.3125, 0.75, 0.2812, 0.8125, 0.2812, 0.75, 0.3125, 0.6875, 0.2812, 0.75, 0.2812, 0.6875, 0.2812, 0.8125, 0.25, 0.875, 0.25, 0.8125, 0.2812, 0.75, 0.25, 0.8125, 0.25, 0.75, 0.2812, 0.6875, 0.25, 0.75, 0.25, 0.6875, 0.2812, 0.625, 0.25, 0.6875, 0.25, 0.625, 0.2812, 0.5625, 0.25, 0.625, 0.25, 0.5625, 0.2812, 0.5, 0.25, 0.5625, 0.25, 0.5, 0.2812, 0.9375, 0.2656, 1.0, 0.25, 0.9375, 0.2812, 0.875, 0.25, 0.9375, 0.25, 0.875, 0.25, 0.625, 0.2187, 0.5625, 0.25, 0.5625, 0.25, 0.5625, 0.2187, 0.5, 0.25, 0.5, 0.25, 0.9375, 0.2344, 1.0, 0.2188, 0.9375, 0.25, 0.9375, 0.2188, 0.875, 0.25, 0.875, 0.25, 0.875, 0.2188, 0.8125, 0.25, 0.8125, 0.25, 0.8125, 0.2187, 0.75, 0.25, 0.75, 0.25, 0.75, 0.2187, 0.6875, 0.25, 0.6875, 0.25, 0.6875, 0.2188, 0.625, 0.25, 0.625, 0.2188, 0.8125, 0.1875, 0.75, 0.2187, 0.75, 0.2187, 0.75, 0.1875, 0.6875, 0.2187, 0.6875, 0.2187, 0.6875, 0.1875, 0.625, 0.2188, 0.625, 0.2188, 0.625, 0.1875, 0.5625, 0.2187, 0.5625, 0.2187, 0.5625, 0.1875, 0.5, 0.2187, 0.5, 0.2188, 0.9375, 0.2031, 1.0, 0.1875, 0.9375, 0.2188, 0.9375, 0.1875, 0.875, 0.2188, 0.875, 0.2188, 0.875, 0.1875, 0.8125, 0.2188, 0.8125, 0.1875, 0.5625, 0.1562, 0.5, 0.1875, 0.5, 0.1875, 0.9375, 0.1719, 1.0, 0.1563, 0.9375, 0.1875, 0.9375, 0.1563, 0.875, 0.1875, 0.875, 0.1875, 0.875, 0.1563, 0.8125, 0.1875, 0.8125, 0.1875, 0.8125, 0.1563, 0.75, 0.1875, 0.75, 0.1875, 0.75, 0.1562, 0.6875, 0.1875, 0.6875, 1.0, 1.0, 0.9688, 0.5, 1.0, 0.5, 0.1875, 0.6875, 0.1563, 0.625, 0.1875, 0.625, 0.1875, 0.625, 0.1562, 0.5625, 0.1875, 0.5625, 0.1563, 0.8125, 0.125, 0.75, 0.1563, 0.75, 0.1563, 0.75, 0.125, 0.6875, 0.1562, 0.6875, 0.1562, 0.6875, 0.125, 0.625, 0.1563, 0.625, 0.1563, 0.625, 0.125, 0.5625, 0.1562, 0.5625, 0.1562, 0.5625, 0.125, 0.5, 0.1562, 0.5, 0.1563, 0.9375, 0.1406, 1.0, 0.125, 0.9375, 0.1563, 0.9375, 0.125, 0.875, 0.1563, 0.875, 0.1563, 0.875, 0.125, 0.8125, 0.1563, 0.8125, 0.125, 0.5625, 0.09375, 0.5, 0.125, 0.5, 0.125, 0.9375, 0.1094, 1.0, 0.09375, 0.9375, 0.125, 0.9375, 0.09375, 0.875, 0.125, 0.875, 0.125, 0.875, 0.09375, 0.8125, 0.125, 0.8125, 0.125, 0.8125, 0.09375, 0.75, 0.125, 0.75, 0.125, 0.75, 0.09375, 0.6875, 0.125, 0.6875, 0.125, 0.6875, 0.09375, 0.625, 0.125, 0.625, 0.125, 0.625, 0.09375, 0.5625, 0.125, 0.5625, 0.09375, 0.75, 0.0625, 0.6875, 0.09375, 0.6875, 0.09375, 0.6875, 0.0625, 0.625, 0.09375, 0.625, 0.09375, 0.625, 0.0625, 0.5625, 0.09375, 0.5625, 0.09375, 0.5625, 0.0625, 0.5, 0.09375, 0.5, 0.09375, 0.9375, 0.07813, 1.0, 0.0625, 0.9375, 0.09375, 0.9375, 0.0625, 0.875, 0.09375, 0.875, 0.09375, 0.875, 0.0625, 0.8125, 0.09375, 0.8125, 0.09375, 0.8125, 0.0625, 0.75, 0.09375, 0.75, 0.0625, 0.9375, 0.04688, 1.0, 0.03125, 0.9375, 0.0625, 0.9375, 0.03125, 0.875, 0.0625, 0.875, 0.0625, 0.875, 0.03125, 0.8125, 0.0625, 0.8125, 0.0625, 0.8125, 0.03125, 0.75, 0.0625, 0.75, 0.0625, 0.75, 0.03125, 0.6875, 0.0625, 0.6875, 0.0625, 0.6875, 0.03125, 0.625, 0.0625, 0.625, 0.0625, 0.625, 0.03125, 0.5625, 0.0625, 0.5625, 0.0625, 0.5625, 0.03125, 0.5, 0.0625, 0.5, 0.03125, 0.75, 0.0, 0.6875, 0.03125, 0.6875, 0.03125, 0.6875, 5.96e-08, 0.625, 0.03125, 0.625, 0.03125, 0.625, 0.0, 0.5625, 0.03125, 0.5625, 0.03125, 0.5625, 0.0, 0.5, 0.03125, 0.5, 0.03125, 0.9375, 0.01563, 1.0, 2.384e-07, 0.9375, 0.03125, 0.9375, 8.941e-08, 0.875, 0.03125, 0.875, 0.03125, 0.875, 5.96e-08, 0.8125, 0.03125, 0.8125, 0.03125, 0.8125, 0.0, 0.75, 0.03125, 0.75, 0.9688, 1.0, 0.9375, 0.5, 0.9688, 0.5, 1.0, 0.875, 0.9688, 0.9375, 0.9688, 0.875, 1.0, 0.8125, 0.9688, 0.875, 0.9688, 0.8125, 1.0, 0.75, 0.9688, 0.8125, 0.9688, 0.75, 1.0, 0.6875, 0.9688, 0.75, 0.9688, 0.6875, 1.0, 0.625, 0.9688, 0.6875, 0.9688, 0.625, 1.0, 0.5625, 0.9688, 0.625, 0.9688, 0.5625, 1.0, 0.5, 0.9688, 0.5625, 0.9688, 0.5, 1.0, 0.9375, 0.9844, 1.0, 0.9688, 0.9375, 0.9688, 0.625, 0.9375, 0.6875, 0.9375, 0.625, 0.9688, 0.5625, 0.9375, 0.625, 0.9375, 0.5625, 0.9688, 0.5, 0.9375, 0.5625, 0.9375, 0.5, 0.9688, 0.9375, 0.9531, 1.0, 0.9375, 0.9375, 0.9688, 0.875, 0.9375, 0.9375, 0.9375, 0.875, 0.9688, 0.8125, 0.9375, 0.875, 0.9375, 0.8125, 0.9688, 0.75, 0.9375, 0.8125, 0.9375, 0.75, 0.9688, 0.6875, 0.9375, 0.75, 0.9375, 0.6875, 0.9375, 0.8125, 0.9063, 0.875, 0.9062, 0.8125, 0.9375, 0.75, 0.9062, 0.8125, 0.9062, 0.75, 0.9375, 0.6875, 0.9062, 0.75, 0.9062, 0.6875, 0.9375, 0.625, 0.9062, 0.6875, 0.9062, 0.625, 0.9375, 0.5625, 0.9062, 0.625, 0.9062, 0.5625, 0.9375, 0.5, 0.9062, 0.5625, 0.9062, 0.5, 0.9375, 0.9375, 0.9219, 1.0, 0.9063, 0.9375, 0.9375, 0.875, 0.9063, 0.9375, 0.9063, 0.875, 0.9062, 0.5625, 0.875, 0.625, 0.875, 0.5625, 0.9062, 0.5, 0.875, 0.5625, 0.875, 0.5, 0.9063, 0.9375, 0.8906, 1.0, 0.875, 0.9375, 0.9063, 0.875, 0.875, 0.9375, 0.875, 0.875, 0.9062, 0.8125, 0.875, 0.875, 0.875, 0.8125, 0.9062, 0.75, 0.875, 0.8125, 0.875, 0.75, 0.9062, 0.6875, 0.875, 0.75, 0.875, 0.6875, 0.9375, 1.0, 0.9062, 0.5, 0.9375, 0.5, 0.9062, 0.625, 0.875, 0.6875, 0.875, 0.625, 0.875, 0.8125, 0.8438, 0.875, 0.8438, 0.8125, 0.875, 0.75, 0.8438, 0.8125, 0.8438, 0.75, 0.875, 0.6875, 0.8438, 0.75, 0.8438, 0.6875, 0.875, 0.625, 0.8438, 0.6875, 0.8438, 0.625, 0.875, 0.5625, 0.8438, 0.625, 0.8438, 0.5625, 0.875, 0.5, 0.8438, 0.5625, 0.8438, 0.5, 0.875, 0.9375, 0.8594, 1.0, 0.8438, 0.9375, 0.875, 0.875, 0.8438, 0.9375, 0.8438, 0.875, 0.8438, 0.5625, 0.8125, 0.625, 0.8125, 0.5625, 0.8438, 0.5, 0.8125, 0.5625, 0.8125, 0.5, 0.8438, 0.9375, 0.8281, 1.0, 0.8125, 0.9375, 0.8438, 0.875, 0.8125, 0.9375, 0.8125, 0.875, 0.8438, 0.8125, 0.8125, 0.875, 0.8125, 0.8125, 0.8438, 0.75, 0.8125, 0.8125, 0.8125, 0.75, 0.9062, 1.0, 0.875, 0.5, 0.9062, 0.5, 0.8438, 0.6875, 0.8125, 0.75, 0.8125, 0.6875, 0.8438, 0.625, 0.8125, 0.6875, 0.8125, 0.625, 0.8125, 0.75, 0.7812, 0.8125, 0.7812, 0.75, 0.8125, 0.6875, 0.7812, 0.75, 0.7812, 0.6875, 0.8125, 0.625, 0.7812, 0.6875, 0.7812, 0.625, 0.8125, 0.5625, 0.7812, 0.625, 0.7812, 0.5625, 0.8125, 0.5, 0.7812, 0.5625, 0.7812, 0.5, 0.8125, 0.9375, 0.7969, 1.0, 0.7812, 0.9375, 0.8125, 0.875, 0.7812, 0.9375, 0.7812, 0.875, 0.8125, 0.8125, 0.7812, 0.875, 0.7812, 0.8125, 0.7812, 0.5, 0.75, 0.5625, 0.75, 0.5, 0.7812, 0.9375, 0.7656, 1.0, 0.75, 0.9375, 0.7812, 0.875, 0.75, 0.9375, 0.75, 0.875, 0.7812, 0.8125, 0.75, 0.875, 0.75, 0.8125, 0.7812, 0.75, 0.75, 0.8125, 0.75, 0.75, 0.7812, 0.6875, 0.75, 0.75, 0.75, 0.6875, 0.7812, 0.625, 0.75, 0.6875, 0.75, 0.625, 0.7812, 0.5625, 0.75, 0.625, 0.75, 0.5625, 0.875, 1.0, 0.8438, 0.5, 0.875, 0.5, 0.8438, 1.0, 0.8125, 0.5, 0.8438, 0.5, 0.8125, 1.0, 0.7812, 0.5, 0.8125, 0.5, 0.7812, 1.0, 0.75, 0.5, 0.7812, 0.5, 0.75, 1.0, 0.7188, 0.5, 0.75, 0.5, 0.7188, 1.0, 0.6875, 0.5, 0.7188, 0.5, 0.6875, 1.0, 0.6562, 0.5, 0.6875, 0.5, 0.6562, 1.0, 0.625, 0.5, 0.6562, 0.5, 0.625, 1.0, 0.5938, 0.5, 0.625, 0.5, 0.5938, 1.0, 0.5625, 0.5, 0.5938, 0.5, 0.5625, 1.0, 0.5312, 0.5, 0.5625, 0.5, 0.5312, 1.0, 0.5, 0.5, 0.5312, 0.5, 0.5, 1.0, 0.4688, 0.5, 0.5, 0.5, 0.4688, 1.0, 0.4375, 0.5, 0.4688, 0.5, 0.4375, 1.0, 0.4062, 0.5, 0.4375, 0.5, 0.4062, 1.0, 0.375, 0.5, 0.4062, 0.5, 0.375, 1.0, 0.3438, 0.5, 0.375, 0.5, 0.3438, 1.0, 0.3125, 0.5, 0.3438, 0.5, 0.3125, 1.0, 0.2812, 0.5, 0.3125, 0.5, 0.2812, 1.0, 0.25, 0.5, 0.2812, 0.5, 0.25, 1.0, 0.2188, 0.5, 0.25, 0.5, 0.2188, 1.0, 0.1875, 0.5, 0.2188, 0.5, 0.1875, 1.0, 0.1562, 0.5, 0.1875, 0.5, 0.1562, 1.0, 0.125, 0.5, 0.1562, 0.5, 0.125, 1.0, 0.09375, 0.5, 0.125, 0.5, 0.09375, 1.0, 0.0625, 0.5, 0.09375, 0.5, 0.3864, 0.3839, 0.3573, 0.4078, 0.3864, 0.1161, 0.0625, 1.0, 0.03125, 0.5, 0.0625, 0.5, 0.03125, 1.0, 0.0, 0.5, 0.03125, 0.5, 0.6167, 0.4496, 0.6582, 0.4717, 0.6167, 0.05045, 0.25, 0.4403, 0.2968, 0.4854, 0.25, 0.49, 0.3573, 0.4078, 0.3418, 0.4717, 0.324, 0.4256, 0.2878, 0.4366, 0.3418, 0.4717, 0.2968, 0.4854, 0.4384, 0.2868, 0.4717, 0.3418, 0.4276, 0.3222, 0.4276, 0.3222, 0.4496, 0.3833, 0.4101, 0.355, 0.4101, 0.355, 0.4197, 0.4197, 0.3864, 0.3839, 0.3864, 0.3839, 0.3833, 0.4496, 0.3573, 0.4078, 0.442, 0.25, 0.4854, 0.2968, 0.4384, 0.2868, 0.4384, 0.2132, 0.49, 0.25, 0.442, 0.25, 0.4276, 0.1778, 0.4854, 0.2032, 0.4384, 0.2132, 0.4101, 0.145, 0.4717, 0.1582, 0.4276, 0.1778, 0.3864, 0.1161, 0.4496, 0.1167, 0.4101, 0.145, 0.3573, 0.09223, 0.4197, 0.08029, 0.3864, 0.1161, 0.324, 0.07444, 0.3833, 0.05045, 0.3573, 0.09223, 0.2878, 0.06344, 0.3418, 0.02827, 0.324, 0.07444, 0.25, 0.05972, 0.2968, 0.01461, 0.2878, 0.06344, 0.2122, 0.06344, 0.25, 0.01, 0.25, 0.05972, 0.176, 0.07444, 0.2032, 0.01461, 0.2122, 0.06344, 0.176, 0.07444, 0.1167, 0.05045, 0.1582, 0.02827, 0.1427, 0.09223, 0.08029, 0.08029, 0.1167, 0.05045, 0.1136, 0.1161, 0.05045, 0.1167, 0.08029, 0.08029, 0.08993, 0.145, 0.02827, 0.1582, 0.05045, 0.1167, 0.07239, 0.1778, 0.01461, 0.2032, 0.02827, 0.1582, 0.06164, 0.2132, 0.01, 0.25, 0.01461, 0.2032, 0.05802, 0.25, 0.01461, 0.2968, 0.01, 0.25, 0.06164, 0.2868, 0.02827, 0.3418, 0.01461, 0.2968, 0.0724, 0.3222, 0.05045, 0.3833, 0.02827, 0.3418, 0.08993, 0.355, 0.08029, 0.4197, 0.05045, 0.3833, 0.1136, 0.3839, 0.1167, 0.4496, 0.08029, 0.4197, 0.1427, 0.4078, 0.1582, 0.4717, 0.1167, 0.4496, 0.176, 0.4256, 0.2032, 0.4854, 0.1582, 0.4717, 0.2122, 0.4366, 0.25, 0.49, 0.2032, 0.4854, 1.0, 0.5, 0.9688, 1.0, 0.9688, 0.5, 0.9688, 0.5, 0.9375, 1.0, 0.9375, 0.5, 0.9375, 0.5, 0.9062, 1.0, 0.9062, 0.5, 0.9062, 0.5, 0.875, 1.0, 0.875, 0.5, 0.875, 0.5, 0.8438, 1.0, 0.8438, 0.5, 0.8438, 0.5, 0.8125, 1.0, 0.8125, 0.5, 0.8125, 0.5, 0.7812, 1.0, 0.7812, 0.5, 0.7812, 0.5, 0.75, 1.0, 0.75, 0.5, 0.75, 1.0, 0.7188, 0.5, 0.75, 0.5, 0.7188, 1.0, 0.6875, 0.5, 0.7188, 0.5, 0.6875, 1.0, 0.6562, 0.5, 0.6875, 0.5, 0.6562, 1.0, 0.625, 0.5, 0.6562, 0.5, 0.625, 1.0, 0.5938, 0.5, 0.625, 0.5, 0.5938, 1.0, 0.5625, 0.5, 0.5938, 0.5, 0.5625, 1.0, 0.5312, 0.5, 0.5625, 0.5, 0.5312, 1.0, 0.5, 0.5, 0.5312, 0.5, 0.5, 1.0, 0.4688, 0.5, 0.5, 0.5, 0.4688, 1.0, 0.4375, 0.5, 0.4688, 0.5, 0.4375, 1.0, 0.4062, 0.5, 0.4375, 0.5, 0.4062, 1.0, 0.375, 0.5, 0.4062, 0.5, 0.375, 1.0, 0.3438, 0.5, 0.375, 0.5, 0.3438, 1.0, 0.3125, 0.5, 0.3438, 0.5, 0.3125, 1.0, 0.2812, 0.5, 0.3125, 0.5, 0.2812, 1.0, 0.25, 0.5, 0.2812, 0.5, 0.25, 0.5, 0.2188, 1.0, 0.2188, 0.5, 0.2188, 0.5, 0.1875, 1.0, 0.1875, 0.5, 0.1875, 0.5, 0.1562, 1.0, 0.1562, 0.5, 0.1562, 0.5, 0.125, 1.0, 0.125, 0.5, 0.125, 0.5, 0.09375, 1.0, 0.09375, 0.5, 0.09375, 0.5, 0.0625, 1.0, 0.0625, 0.5, 0.3627, 0.3724, 0.3377, 0.3929, 0.1373, 0.3724, 0.0625, 0.5, 0.03125, 1.0, 0.03125, 0.5, 0.03125, 0.5, 0.0, 1.0, 0.0, 0.5, 0.6167, 0.4496, 0.6582, 0.4717, 0.8833, 0.4496, 0.25, 0.4197, 0.2968, 0.4854, 0.25, 0.49, 0.2804, 0.4168, 0.3418, 0.4717, 0.2968, 0.4854, 0.3099, 0.4078, 0.3833, 0.4496, 0.3418, 0.4717, 0.3377, 0.3929, 0.4197, 0.4197, 0.3833, 0.4496, 0.3627, 0.3724, 0.4496, 0.3833, 0.4197, 0.4197, 0.3837, 0.3469, 0.4717, 0.3418, 0.4496, 0.3833, 0.3996, 0.3171, 0.4854, 0.2968, 0.4717, 0.3418, 0.4095, 0.2843, 0.49, 0.25, 0.4854, 0.2968, 0.4095, 0.2157, 0.49, 0.25, 0.4129, 0.25, 0.3996, 0.1829, 0.4854, 0.2032, 0.4095, 0.2157, 0.3837, 0.1531, 0.4717, 0.1582, 0.3996, 0.1829, 0.3627, 0.1276, 0.4496, 0.1167, 0.3837, 0.1531, 0.3377, 0.1071, 0.4197, 0.08029, 0.3627, 0.1276, 0.3099, 0.0922, 0.3833, 0.05045, 0.3377, 0.1071, 0.2804, 0.08324, 0.3418, 0.02827, 0.3099, 0.0922, 0.25, 0.08025, 0.2968, 0.01461, 0.2804, 0.08324, 0.2196, 0.08324, 0.25, 0.01, 0.25, 0.08025, 0.1901, 0.0922, 0.2032, 0.01461, 0.2196, 0.08324, 0.1623, 0.1071, 0.1582, 0.02827, 0.1901, 0.0922, 0.1373, 0.1276, 0.1167, 0.05045, 0.1623, 0.1071, 0.1163, 0.1531, 0.08029, 0.08029, 0.1373, 0.1276, 0.1004, 0.1829, 0.05045, 0.1167, 0.1163, 0.1531, 0.09047, 0.2157, 0.02827, 0.1582, 0.1004, 0.1829, 0.08709, 0.25, 0.01461, 0.2032, 0.09047, 0.2157, 0.08709, 0.25, 0.01461, 0.2968, 0.01, 0.25, 0.09047, 0.2843, 0.02827, 0.3418, 0.01461, 0.2968, 0.1004, 0.3171, 0.05045, 0.3833, 0.02827, 0.3418, 0.1163, 0.3469, 0.08029, 0.4197, 0.05045, 0.3833, 0.1373, 0.3724, 0.1167, 0.4496, 0.08029, 0.4197, 0.1623, 0.3929, 0.1582, 0.4717, 0.1167, 0.4496, 0.1901, 0.4078, 0.2032, 0.4854, 0.1582, 0.4717, 0.2196, 0.4168, 0.25, 0.49, 0.2032, 0.4854, 1.0, 0.0, 0.0, 1.0, 0.0, 0.0, 0.75, 0.625, 0.7188, 0.625, 0.7188, 0.5625, 0.75, 0.5625, 0.7188, 0.5625, 0.7188, 0.5, 0.75, 0.9375, 0.7187, 0.9375, 0.7188, 0.875, 0.75, 0.875, 0.7188, 0.875, 0.7188, 0.8125, 0.75, 0.8125, 0.7188, 0.8125, 0.7188, 0.75, 0.75, 0.75, 0.7188, 0.75, 0.7188, 0.6875, 0.75, 0.6875, 0.7188, 0.6875, 0.7188, 0.625, 0.7188, 0.6875, 0.6875, 0.6875, 0.6875, 0.625, 0.7188, 0.625, 0.6875, 0.625, 0.6875, 0.5625, 0.7188, 0.5625, 0.6875, 0.5625, 0.6875, 0.5, 0.7187, 0.9375, 0.6875, 0.9375, 0.6875, 0.875, 0.7188, 0.875, 0.6875, 0.875, 0.6875, 0.8125, 0.7188, 0.8125, 0.6875, 0.8125, 0.6875, 0.75, 0.7188, 0.75, 0.6875, 0.75, 0.6875, 0.6875, 0.6875, 0.875, 0.6562, 0.875, 0.6562, 0.8125, 0.6875, 0.8125, 0.6562, 0.8125, 0.6562, 0.75, 0.6875, 0.75, 0.6562, 0.75, 0.6562, 0.6875, 0.6875, 0.6875, 0.6562, 0.6875, 0.6562, 0.625, 0.6875, 0.625, 0.6562, 0.625, 0.6562, 0.5625, 0.6875, 0.5625, 0.6562, 0.5625, 0.6562, 0.5, 0.6875, 0.9375, 0.6562, 0.9375, 0.6562, 0.875, 0.6562, 0.625, 0.625, 0.625, 0.625, 0.5625, 0.6562, 0.5625, 0.625, 0.5625, 0.625, 0.5, 0.6562, 0.9375, 0.625, 0.9375, 0.625, 0.875, 0.6562, 0.875, 0.625, 0.875, 0.625, 0.8125, 0.6562, 0.8125, 0.625, 0.8125, 0.625, 0.75, 0.6562, 0.75, 0.625, 0.75, 0.625, 0.6875, 0.6562, 0.6875, 0.625, 0.6875, 0.625, 0.625, 0.625, 0.875, 0.5937, 0.875, 0.5937, 0.8125, 0.625, 0.8125, 0.5937, 0.8125, 0.5937, 0.75, 0.625, 0.75, 0.5937, 0.75, 0.5937, 0.6875, 0.625, 0.6875, 0.5937, 0.6875, 0.5937, 0.625, 0.625, 0.625, 0.5937, 0.625, 0.5937, 0.5625, 0.625, 0.5625, 0.5937, 0.5625, 0.5937, 0.5, 0.625, 0.9375, 0.5937, 0.9375, 0.5937, 0.875, 0.5937, 0.625, 0.5625, 0.625, 0.5625, 0.5625, 0.5937, 0.5625, 0.5625, 0.5625, 0.5625, 0.5, 0.5937, 0.9375, 0.5625, 0.9375, 0.5625, 0.875, 0.5937, 0.875, 0.5625, 0.875, 0.5625, 0.8125, 0.5937, 0.8125, 0.5625, 0.8125, 0.5625, 0.75, 0.5937, 0.75, 0.5625, 0.75, 0.5625, 0.6875, 0.5937, 0.6875, 0.5625, 0.6875, 0.5625, 0.625, 0.5625, 0.8125, 0.5312, 0.8125, 0.5312, 0.75, 0.5625, 0.75, 0.5312, 0.75, 0.5312, 0.6875, 0.5625, 0.6875, 0.5312, 0.6875, 0.5312, 0.625, 0.5625, 0.625, 0.5312, 0.625, 0.5312, 0.5625, 0.5625, 0.5625, 0.5312, 0.5625, 0.5312, 0.5, 0.5625, 0.9375, 0.5312, 0.9375, 0.5312, 0.875, 0.5625, 0.875, 0.5312, 0.875, 0.5312, 0.8125, 0.5312, 0.5625, 0.5, 0.5625, 0.5, 0.5, 0.5312, 0.9375, 0.5, 0.9375, 0.5, 0.875, 0.5312, 0.875, 0.5, 0.875, 0.5, 0.8125, 0.5312, 0.8125, 0.5, 0.8125, 0.5, 0.75, 0.5312, 0.75, 0.5, 0.75, 0.5, 0.6875, 0.5312, 0.6875, 0.5, 0.6875, 0.5, 0.625, 0.5312, 0.625, 0.5, 0.625, 0.5, 0.5625, 0.5, 0.6875, 0.5, 0.75, 0.4687, 0.75, 0.5, 0.625, 0.5, 0.6875, 0.4687, 0.6875, 0.5, 0.5625, 0.5, 0.625, 0.4687, 0.625, 0.5, 0.5, 0.5, 0.5625, 0.4687, 0.5625, 0.5, 0.875, 0.5, 0.9375, 0.4687, 0.9375, 0.5, 0.8125, 0.5, 0.875, 0.4687, 0.875, 0.5, 0.75, 0.5, 0.8125, 0.4687, 0.8125, 0.4687, 0.875, 0.4687, 0.9375, 0.4375, 0.9375, 0.4687, 0.8125, 0.4687, 0.875, 0.4375, 0.875, 0.4687, 0.75, 0.4687, 0.8125, 0.4375, 0.8125, 0.4687, 0.6875, 0.4687, 0.75, 0.4375, 0.75, 0.4687, 0.625, 0.4687, 0.6875, 0.4375, 0.6875, 0.4687, 0.5625, 0.4687, 0.625, 0.4375, 0.625, 0.4687, 0.5, 0.4687, 0.5625, 0.4375, 0.5625, 0.4375, 0.6875, 0.4375, 0.75, 0.4062, 0.75, 0.4375, 0.625, 0.4375, 0.6875, 0.4062, 0.6875, 0.4375, 0.5625, 0.4375, 0.625, 0.4062, 0.625, 0.4375, 0.5, 0.4375, 0.5625, 0.4062, 0.5625, 0.4375, 0.875, 0.4375, 0.9375, 0.4062, 0.9375, 0.4375, 0.8125, 0.4375, 0.875, 0.4062, 0.875, 0.4375, 0.75, 0.4375, 0.8125, 0.4062, 0.8125, 0.4062, 0.875, 0.4062, 0.9375, 0.375, 0.9375, 0.4062, 0.8125, 0.4062, 0.875, 0.375, 0.875, 0.4062, 0.75, 0.4062, 0.8125, 0.375, 0.8125, 0.4062, 0.6875, 0.4062, 0.75, 0.375, 0.75, 0.4062, 0.625, 0.4062, 0.6875, 0.375, 0.6875, 0.4062, 0.5625, 0.4062, 0.625, 0.375, 0.625, 0.4062, 0.5, 0.4062, 0.5625, 0.375, 0.5625, 0.375, 0.625, 0.375, 0.6875, 0.3437, 0.6875, 0.375, 0.5625, 0.375, 0.625, 0.3437, 0.625, 0.375, 0.5, 0.375, 0.5625, 0.3437, 0.5625, 0.375, 0.875, 0.375, 0.9375, 0.3437, 0.9375, 0.375, 0.8125, 0.375, 0.875, 0.3437, 0.875, 0.375, 0.75, 0.375, 0.8125, 0.3437, 0.8125, 0.375, 0.6875, 0.375, 0.75, 0.3437, 0.75, 0.3437, 0.875, 0.3437, 0.9375, 0.3125, 0.9375, 0.3437, 0.8125, 0.3437, 0.875, 0.3125, 0.875, 0.3437, 0.75, 0.3437, 0.8125, 0.3125, 0.8125, 0.3437, 0.6875, 0.3437, 0.75, 0.3125, 0.75, 0.3437, 0.625, 0.3437, 0.6875, 0.3125, 0.6875, 0.3437, 0.5625, 0.3437, 0.625, 0.3125, 0.625, 0.3437, 0.5, 0.3437, 0.5625, 0.3125, 0.5625, 0.3125, 0.625, 0.3125, 0.6875, 0.2812, 0.6875, 0.3125, 0.5625, 0.3125, 0.625, 0.2812, 0.625, 0.3125, 0.5, 0.3125, 0.5625, 0.2812, 0.5625, 0.3125, 0.875, 0.3125, 0.9375, 0.2812, 0.9375, 0.3125, 0.8125, 0.3125, 0.875, 0.2812, 0.875, 0.3125, 0.75, 0.3125, 0.8125, 0.2812, 0.8125, 0.3125, 0.6875, 0.3125, 0.75, 0.2812, 0.75, 0.2812, 0.8125, 0.2812, 0.875, 0.25, 0.875, 0.2812, 0.75, 0.2812, 0.8125, 0.25, 0.8125, 0.2812, 0.6875, 0.2812, 0.75, 0.25, 0.75, 0.2812, 0.625, 0.2812, 0.6875, 0.25, 0.6875, 0.2812, 0.5625, 0.2812, 0.625, 0.25, 0.625, 0.2812, 0.5, 0.2812, 0.5625, 0.25, 0.5625, 0.2812, 0.875, 0.2812, 0.9375, 0.25, 0.9375, 0.25, 0.625, 0.2188, 0.625, 0.2187, 0.5625, 0.25, 0.5625, 0.2187, 0.5625, 0.2187, 0.5, 0.25, 0.9375, 0.2188, 0.9375, 0.2188, 0.875, 0.25, 0.875, 0.2188, 0.875, 0.2188, 0.8125, 0.25, 0.8125, 0.2188, 0.8125, 0.2187, 0.75, 0.25, 0.75, 0.2187, 0.75, 0.2187, 0.6875, 0.25, 0.6875, 0.2187, 0.6875, 0.2188, 0.625, 0.2188, 0.8125, 0.1875, 0.8125, 0.1875, 0.75, 0.2187, 0.75, 0.1875, 0.75, 0.1875, 0.6875, 0.2187, 0.6875, 0.1875, 0.6875, 0.1875, 0.625, 0.2188, 0.625, 0.1875, 0.625, 0.1875, 0.5625, 0.2187, 0.5625, 0.1875, 0.5625, 0.1875, 0.5, 0.2188, 0.9375, 0.1875, 0.9375, 0.1875, 0.875, 0.2188, 0.875, 0.1875, 0.875, 0.1875, 0.8125, 0.1875, 0.5625, 0.1562, 0.5625, 0.1562, 0.5, 0.1875, 0.9375, 0.1563, 0.9375, 0.1563, 0.875, 0.1875, 0.875, 0.1563, 0.875, 0.1563, 0.8125, 0.1875, 0.8125, 0.1563, 0.8125, 0.1563, 0.75, 0.1875, 0.75, 0.1563, 0.75, 0.1562, 0.6875, 1.0, 1.0, 0.9688, 1.0, 0.9688, 0.5, 0.1875, 0.6875, 0.1562, 0.6875, 0.1563, 0.625, 0.1875, 0.625, 0.1563, 0.625, 0.1562, 0.5625, 0.1563, 0.8125, 0.125, 0.8125, 0.125, 0.75, 0.1563, 0.75, 0.125, 0.75, 0.125, 0.6875, 0.1562, 0.6875, 0.125, 0.6875, 0.125, 0.625, 0.1563, 0.625, 0.125, 0.625, 0.125, 0.5625, 0.1562, 0.5625, 0.125, 0.5625, 0.125, 0.5, 0.1563, 0.9375, 0.125, 0.9375, 0.125, 0.875, 0.1563, 0.875, 0.125, 0.875, 0.125, 0.8125, 0.125, 0.5625, 0.09375, 0.5625, 0.09375, 0.5, 0.125, 0.9375, 0.09375, 0.9375, 0.09375, 0.875, 0.125, 0.875, 0.09375, 0.875, 0.09375, 0.8125, 0.125, 0.8125, 0.09375, 0.8125, 0.09375, 0.75, 0.125, 0.75, 0.09375, 0.75, 0.09375, 0.6875, 0.125, 0.6875, 0.09375, 0.6875, 0.09375, 0.625, 0.125, 0.625, 0.09375, 0.625, 0.09375, 0.5625, 0.09375, 0.75, 0.0625, 0.75, 0.0625, 0.6875, 0.09375, 0.6875, 0.0625, 0.6875, 0.0625, 0.625, 0.09375, 0.625, 0.0625, 0.625, 0.0625, 0.5625, 0.09375, 0.5625, 0.0625, 0.5625, 0.0625, 0.5, 0.09375, 0.9375, 0.0625, 0.9375, 0.0625, 0.875, 0.09375, 0.875, 0.0625, 0.875, 0.0625, 0.8125, 0.09375, 0.8125, 0.0625, 0.8125, 0.0625, 0.75, 0.0625, 0.9375, 0.03125, 0.9375, 0.03125, 0.875, 0.0625, 0.875, 0.03125, 0.875, 0.03125, 0.8125, 0.0625, 0.8125, 0.03125, 0.8125, 0.03125, 0.75, 0.0625, 0.75, 0.03125, 0.75, 0.03125, 0.6875, 0.0625, 0.6875, 0.03125, 0.6875, 0.03125, 0.625, 0.0625, 0.625, 0.03125, 0.625, 0.03125, 0.5625, 0.0625, 0.5625, 0.03125, 0.5625, 0.03125, 0.5, 0.03125, 0.75, 0.0, 0.75, 0.0, 0.6875, 0.03125, 0.6875, 0.0, 0.6875, 5.96e-08, 0.625, 0.03125, 0.625, 5.96e-08, 0.625, 0.0, 0.5625, 0.03125, 0.5625, 0.0, 0.5625, 0.0, 0.5, 0.03125, 0.9375, 2.384e-07, 0.9375, 8.941e-08, 0.875, 0.03125, 0.875, 8.941e-08, 0.875, 5.96e-08, 0.8125, 0.03125, 0.8125, 5.96e-08, 0.8125, 0.0, 0.75, 0.9688, 1.0, 0.9375, 1.0, 0.9375, 0.5, 1.0, 0.875, 1.0, 0.9375, 0.9688, 0.9375, 1.0, 0.8125, 1.0, 0.875, 0.9688, 0.875, 1.0, 0.75, 1.0, 0.8125, 0.9688, 0.8125, 1.0, 0.6875, 1.0, 0.75, 0.9688, 0.75, 1.0, 0.625, 1.0, 0.6875, 0.9688, 0.6875, 1.0, 0.5625, 1.0, 0.625, 0.9688, 0.625, 1.0, 0.5, 1.0, 0.5625, 0.9688, 0.5625, 0.9688, 0.625, 0.9688, 0.6875, 0.9375, 0.6875, 0.9688, 0.5625, 0.9688, 0.625, 0.9375, 0.625, 0.9688, 0.5, 0.9688, 0.5625, 0.9375, 0.5625, 0.9688, 0.875, 0.9688, 0.9375, 0.9375, 0.9375, 0.9688, 0.8125, 0.9688, 0.875, 0.9375, 0.875, 0.9688, 0.75, 0.9688, 0.8125, 0.9375, 0.8125, 0.9688, 0.6875, 0.9688, 0.75, 0.9375, 0.75, 0.9375, 0.8125, 0.9375, 0.875, 0.9063, 0.875, 0.9375, 0.75, 0.9375, 0.8125, 0.9062, 0.8125, 0.9375, 0.6875, 0.9375, 0.75, 0.9062, 0.75, 0.9375, 0.625, 0.9375, 0.6875, 0.9062, 0.6875, 0.9375, 0.5625, 0.9375, 0.625, 0.9062, 0.625, 0.9375, 0.5, 0.9375, 0.5625, 0.9062, 0.5625, 0.9375, 0.875, 0.9375, 0.9375, 0.9063, 0.9375, 0.9062, 0.5625, 0.9062, 0.625, 0.875, 0.625, 0.9062, 0.5, 0.9062, 0.5625, 0.875, 0.5625, 0.9063, 0.875, 0.9063, 0.9375, 0.875, 0.9375, 0.9062, 0.8125, 0.9063, 0.875, 0.875, 0.875, 0.9062, 0.75, 0.9062, 0.8125, 0.875, 0.8125, 0.9062, 0.6875, 0.9062, 0.75, 0.875, 0.75, 0.9375, 1.0, 0.9062, 1.0, 0.9062, 0.5, 0.9062, 0.625, 0.9062, 0.6875, 0.875, 0.6875, 0.875, 0.8125, 0.875, 0.875, 0.8438, 0.875, 0.875, 0.75, 0.875, 0.8125, 0.8438, 0.8125, 0.875, 0.6875, 0.875, 0.75, 0.8438, 0.75, 0.875, 0.625, 0.875, 0.6875, 0.8438, 0.6875, 0.875, 0.5625, 0.875, 0.625, 0.8438, 0.625, 0.875, 0.5, 0.875, 0.5625, 0.8438, 0.5625, 0.875, 0.875, 0.875, 0.9375, 0.8438, 0.9375, 0.8438, 0.5625, 0.8438, 0.625, 0.8125, 0.625, 0.8438, 0.5, 0.8438, 0.5625, 0.8125, 0.5625, 0.8438, 0.875, 0.8438, 0.9375, 0.8125, 0.9375, 0.8438, 0.8125, 0.8438, 0.875, 0.8125, 0.875, 0.8438, 0.75, 0.8438, 0.8125, 0.8125, 0.8125, 0.9062, 1.0, 0.875, 1.0, 0.875, 0.5, 0.8438, 0.6875, 0.8438, 0.75, 0.8125, 0.75, 0.8438, 0.625, 0.8438, 0.6875, 0.8125, 0.6875, 0.8125, 0.75, 0.8125, 0.8125, 0.7812, 0.8125, 0.8125, 0.6875, 0.8125, 0.75, 0.7812, 0.75, 0.8125, 0.625, 0.8125, 0.6875, 0.7812, 0.6875, 0.8125, 0.5625, 0.8125, 0.625, 0.7812, 0.625, 0.8125, 0.5, 0.8125, 0.5625, 0.7812, 0.5625, 0.8125, 0.875, 0.8125, 0.9375, 0.7812, 0.9375, 0.8125, 0.8125, 0.8125, 0.875, 0.7812, 0.875, 0.7812, 0.5, 0.7812, 0.5625, 0.75, 0.5625, 0.7812, 0.875, 0.7812, 0.9375, 0.75, 0.9375, 0.7812, 0.8125, 0.7812, 0.875, 0.75, 0.875, 0.7812, 0.75, 0.7812, 0.8125, 0.75, 0.8125, 0.7812, 0.6875, 0.7812, 0.75, 0.75, 0.75, 0.7812, 0.625, 0.7812, 0.6875, 0.75, 0.6875, 0.7812, 0.5625, 0.7812, 0.625, 0.75, 0.625, 0.875, 1.0, 0.8438, 1.0, 0.8438, 0.5, 0.8438, 1.0, 0.8125, 1.0, 0.8125, 0.5, 0.8125, 1.0, 0.7812, 1.0, 0.7812, 0.5, 0.7812, 1.0, 0.75, 1.0, 0.75, 0.5, 0.75, 1.0, 0.7188, 1.0, 0.7188, 0.5, 0.7188, 1.0, 0.6875, 1.0, 0.6875, 0.5, 0.6875, 1.0, 0.6562, 1.0, 0.6562, 0.5, 0.6562, 1.0, 0.625, 1.0, 0.625, 0.5, 0.625, 1.0, 0.5938, 1.0, 0.5938, 0.5, 0.5938, 1.0, 0.5625, 1.0, 0.5625, 0.5, 0.5625, 1.0, 0.5312, 1.0, 0.5312, 0.5, 0.5312, 1.0, 0.5, 1.0, 0.5, 0.5, 0.5, 1.0, 0.4688, 1.0, 0.4688, 0.5, 0.4688, 1.0, 0.4375, 1.0, 0.4375, 0.5, 0.4375, 1.0, 0.4062, 1.0, 0.4062, 0.5, 0.4062, 1.0, 0.375, 1.0, 0.375, 0.5, 0.375, 1.0, 0.3438, 1.0, 0.3438, 0.5, 0.3438, 1.0, 0.3125, 1.0, 0.3125, 0.5, 0.3125, 1.0, 0.2812, 1.0, 0.2812, 0.5, 0.2812, 1.0, 0.25, 1.0, 0.25, 0.5, 0.25, 1.0, 0.2188, 1.0, 0.2188, 0.5, 0.2188, 1.0, 0.1875, 1.0, 0.1875, 0.5, 0.1875, 1.0, 0.1562, 1.0, 0.1562, 0.5, 0.1562, 1.0, 0.125, 1.0, 0.125, 0.5, 0.125, 1.0, 0.09375, 1.0, 0.09375, 0.5, 0.09375, 1.0, 0.0625, 1.0, 0.0625, 0.5, 0.324, 0.4256, 0.2878, 0.4366, 0.2878, 0.06344, 0.2878, 0.4366, 0.25, 0.4403, 0.25, 0.05972, 0.25, 0.4403, 0.2122, 0.4366, 0.2122, 0.06344, 0.2122, 0.4366, 0.176, 0.4256, 0.176, 0.07444, 0.176, 0.4256, 0.1427, 0.4078, 0.176, 0.07444, 0.1427, 0.4078, 0.1136, 0.3839, 0.1427, 0.09223, 0.176, 0.07444, 0.1427, 0.4078, 0.1427, 0.09223, 0.1136, 0.3839, 0.08993, 0.355, 0.1136, 0.1161, 0.08993, 0.355, 0.0724, 0.3222, 0.08993, 0.145, 0.1136, 0.1161, 0.08993, 0.355, 0.08993, 0.145, 0.0724, 0.3222, 0.06164, 0.2868, 0.06164, 0.2132, 0.06164, 0.2868, 0.05802, 0.25, 0.06164, 0.2132, 0.06164, 0.2132, 0.07239, 0.1778, 0.0724, 0.3222, 0.07239, 0.1778, 0.08993, 0.145, 0.0724, 0.3222, 0.1136, 0.1161, 0.1427, 0.09223, 0.1136, 0.3839, 0.176, 0.07444, 0.2122, 0.06344, 0.2122, 0.4366, 0.2122, 0.06344, 0.25, 0.05972, 0.25, 0.4403, 0.25, 0.05972, 0.2878, 0.06344, 0.2878, 0.4366, 0.2878, 0.06344, 0.324, 0.07444, 0.324, 0.4256, 0.324, 0.07444, 0.3573, 0.09223, 0.324, 0.4256, 0.3573, 0.09223, 0.3864, 0.1161, 0.3573, 0.4078, 0.324, 0.4256, 0.3573, 0.09223, 0.3573, 0.4078, 0.3864, 0.1161, 0.4101, 0.145, 0.3864, 0.3839, 0.4101, 0.145, 0.4276, 0.1778, 0.4101, 0.355, 0.3864, 0.3839, 0.4101, 0.145, 0.4101, 0.355, 0.4276, 0.1778, 0.4384, 0.2132, 0.4384, 0.2868, 0.4384, 0.2132, 0.442, 0.25, 0.4384, 0.2868, 0.4384, 0.2868, 0.4276, 0.3222, 0.4276, 0.1778, 0.4276, 0.3222, 0.4101, 0.355, 0.4276, 0.1778, 0.0625, 1.0, 0.03125, 1.0, 0.03125, 0.5, 0.03125, 1.0, 0.0, 1.0, 0.0, 0.5, 0.7032, 0.4854, 0.75, 0.49, 0.75, 0.01, 0.75, 0.49, 0.7968, 0.4854, 0.7968, 0.01461, 0.7968, 0.4854, 0.8418, 0.4717, 0.7968, 0.01461, 0.8418, 0.4717, 0.8833, 0.4496, 0.8418, 0.02827, 0.7968, 0.01461, 0.8418, 0.4717, 0.8418, 0.02827, 0.8833, 0.4496, 0.9197, 0.4197, 0.9197, 0.08029, 0.9197, 0.4197, 0.9496, 0.3833, 0.9496, 0.1167, 0.9496, 0.3833, 0.9717, 0.3418, 0.9496, 0.1167, 0.9717, 0.3418, 0.9854, 0.2968, 0.9717, 0.1582, 0.9496, 0.1167, 0.9717, 0.3418, 0.9717, 0.1582, 0.9854, 0.2968, 0.99, 0.25, 0.9854, 0.2032, 0.9854, 0.2032, 0.9717, 0.1582, 0.9854, 0.2968, 0.9496, 0.1167, 0.9197, 0.08029, 0.9197, 0.4197, 0.9197, 0.08029, 0.8833, 0.05045, 0.8833, 0.4496, 0.8833, 0.05045, 0.8418, 0.02827, 0.8833, 0.4496, 0.7968, 0.01461, 0.75, 0.01, 0.75, 0.49, 0.75, 0.01, 0.7032, 0.01461, 0.7032, 0.4854, 0.7032, 0.01461, 0.6582, 0.02827, 0.7032, 0.4854, 0.6582, 0.02827, 0.6167, 0.05045, 0.6582, 0.4717, 0.7032, 0.4854, 0.6582, 0.02827, 0.6582, 0.4717, 0.6167, 0.05045, 0.5803, 0.08029, 0.5803, 0.4197, 0.5803, 0.08029, 0.5504, 0.1167, 0.5504, 0.3833, 0.5504, 0.1167, 0.5283, 0.1582, 0.5504, 0.3833, 0.5283, 0.1582, 0.5146, 0.2032, 0.5283, 0.3418, 0.5504, 0.3833, 0.5283, 0.1582, 0.5283, 0.3418, 0.5146, 0.2032, 0.51, 0.25, 0.5146, 0.2968, 0.5146, 0.2968, 0.5283, 0.3418, 0.5146, 0.2032, 0.5504, 0.3833, 0.5803, 0.4197, 0.5803, 0.08029, 0.5803, 0.4197, 0.6167, 0.4496, 0.6167, 0.05045, 0.25, 0.4403, 0.2878, 0.4366, 0.2968, 0.4854, 0.3573, 0.4078, 0.3833, 0.4496, 0.3418, 0.4717, 0.2878, 0.4366, 0.324, 0.4256, 0.3418, 0.4717, 0.4384, 0.2868, 0.4854, 0.2968, 0.4717, 0.3418, 0.4276, 0.3222, 0.4717, 0.3418, 0.4496, 0.3833, 0.4101, 0.355, 0.4496, 0.3833, 0.4197, 0.4197, 0.3864, 0.3839, 0.4197, 0.4197, 0.3833, 0.4496, 0.442, 0.25, 0.49, 0.25, 0.4854, 0.2968, 0.4384, 0.2132, 0.4854, 0.2032, 0.49, 0.25, 0.4276, 0.1778, 0.4717, 0.1582, 0.4854, 0.2032, 0.4101, 0.145, 0.4496, 0.1167, 0.4717, 0.1582, 0.3864, 0.1161, 0.4197, 0.08029, 0.4496, 0.1167, 0.3573, 0.09223, 0.3833, 0.05045, 0.4197, 0.08029, 0.324, 0.07444, 0.3418, 0.02827, 0.3833, 0.05045, 0.2878, 0.06344, 0.2968, 0.01461, 0.3418, 0.02827, 0.25, 0.05972, 0.25, 0.01, 0.2968, 0.01461, 0.2122, 0.06344, 0.2032, 0.01461, 0.25, 0.01, 0.176, 0.07444, 0.1582, 0.02827, 0.2032, 0.01461, 0.176, 0.07444, 0.1427, 0.09223, 0.1167, 0.05045, 0.1427, 0.09223, 0.1136, 0.1161, 0.08029, 0.08029, 0.1136, 0.1161, 0.08993, 0.145, 0.05045, 0.1167, 0.08993, 0.145, 0.07239, 0.1778, 0.02827, 0.1582, 0.07239, 0.1778, 0.06164, 0.2132, 0.01461, 0.2032, 0.06164, 0.2132, 0.05802, 0.25, 0.01, 0.25, 0.05802, 0.25, 0.06164, 0.2868, 0.01461, 0.2968, 0.06164, 0.2868, 0.0724, 0.3222, 0.02827, 0.3418, 0.0724, 0.3222, 0.08993, 0.355, 0.05045, 0.3833, 0.08993, 0.355, 0.1136, 0.3839, 0.08029, 0.4197, 0.1136, 0.3839, 0.1427, 0.4078, 0.1167, 0.4496, 0.1427, 0.4078, 0.176, 0.4256, 0.1582, 0.4717, 0.176, 0.4256, 0.2122, 0.4366, 0.2032, 0.4854, 0.2122, 0.4366, 0.25, 0.4403, 0.25, 0.49, 1.0, 0.5, 1.0, 1.0, 0.9688, 1.0, 0.9688, 0.5, 0.9688, 1.0, 0.9375, 1.0, 0.9375, 0.5, 0.9375, 1.0, 0.9062, 1.0, 0.9062, 0.5, 0.9062, 1.0, 0.875, 1.0, 0.875, 0.5, 0.875, 1.0, 0.8438, 1.0, 0.8438, 0.5, 0.8438, 1.0, 0.8125, 1.0, 0.8125, 0.5, 0.8125, 1.0, 0.7812, 1.0, 0.7812, 0.5, 0.7812, 1.0, 0.75, 1.0, 0.75, 1.0, 0.7188, 1.0, 0.7188, 0.5, 0.7188, 1.0, 0.6875, 1.0, 0.6875, 0.5, 0.6875, 1.0, 0.6562, 1.0, 0.6562, 0.5, 0.6562, 1.0, 0.625, 1.0, 0.625, 0.5, 0.625, 1.0, 0.5938, 1.0, 0.5938, 0.5, 0.5938, 1.0, 0.5625, 1.0, 0.5625, 0.5, 0.5625, 1.0, 0.5312, 1.0, 0.5312, 0.5, 0.5312, 1.0, 0.5, 1.0, 0.5, 0.5, 0.5, 1.0, 0.4688, 1.0, 0.4688, 0.5, 0.4688, 1.0, 0.4375, 1.0, 0.4375, 0.5, 0.4375, 1.0, 0.4062, 1.0, 0.4062, 0.5, 0.4062, 1.0, 0.375, 1.0, 0.375, 0.5, 0.375, 1.0, 0.3438, 1.0, 0.3438, 0.5, 0.3438, 1.0, 0.3125, 1.0, 0.3125, 0.5, 0.3125, 1.0, 0.2812, 1.0, 0.2812, 0.5, 0.2812, 1.0, 0.25, 1.0, 0.25, 0.5, 0.25, 0.5, 0.25, 1.0, 0.2188, 1.0, 0.2188, 0.5, 0.2188, 1.0, 0.1875, 1.0, 0.1875, 0.5, 0.1875, 1.0, 0.1562, 1.0, 0.1562, 0.5, 0.1562, 1.0, 0.125, 1.0, 0.125, 0.5, 0.125, 1.0, 0.09375, 1.0, 0.09375, 0.5, 0.09375, 1.0, 0.0625, 1.0, 0.3099, 0.4078, 0.2804, 0.4168, 0.2196, 0.4168, 0.2804, 0.4168, 0.25, 0.4197, 0.2196, 0.4168, 0.2196, 0.4168, 0.1901, 0.4078, 0.3099, 0.4078, 0.1901, 0.4078, 0.1623, 0.3929, 0.3099, 0.4078, 0.1623, 0.3929, 0.1373, 0.3724, 0.3377, 0.3929, 0.3099, 0.4078, 0.1623, 0.3929, 0.3377, 0.3929, 0.1373, 0.3724, 0.1163, 0.3469, 0.3627, 0.3724, 0.1163, 0.3469, 0.1004, 0.3171, 0.3837, 0.3469, 0.3627, 0.3724, 0.1163, 0.3469, 0.3837, 0.3469, 0.1004, 0.3171, 0.09047, 0.2843, 0.4095, 0.2843, 0.09047, 0.2843, 0.08709, 0.25, 0.4129, 0.25, 0.08709, 0.25, 0.09047, 0.2157, 0.4095, 0.2157, 0.09047, 0.2157, 0.1004, 0.1829, 0.3996, 0.1829, 0.1004, 0.1829, 0.1163, 0.1531, 0.3996, 0.1829, 0.1163, 0.1531, 0.1373, 0.1276, 0.3837, 0.1531, 0.3996, 0.1829, 0.1163, 0.1531, 0.3837, 0.1531, 0.1373, 0.1276, 0.1623, 0.1071, 0.3627, 0.1276, 0.1623, 0.1071, 0.1901, 0.0922, 0.3377, 0.1071, 0.3627, 0.1276, 0.1623, 0.1071, 0.3377, 0.1071, 0.1901, 0.0922, 0.2196, 0.08324, 0.3099, 0.0922, 0.2196, 0.08324, 0.25, 0.08025, 0.2804, 0.08324, 0.3099, 0.0922, 0.2196, 0.08324, 0.2804, 0.08324, 0.3099, 0.0922, 0.3377, 0.1071, 0.1901, 0.0922, 0.3627, 0.1276, 0.3837, 0.1531, 0.1373, 0.1276, 0.3996, 0.1829, 0.4095, 0.2157, 0.09047, 0.2157, 0.4095, 0.2157, 0.4129, 0.25, 0.08709, 0.25, 0.4129, 0.25, 0.4095, 0.2843, 0.09047, 0.2843, 0.4095, 0.2843, 0.3996, 0.3171, 0.1004, 0.3171, 0.3996, 0.3171, 0.3837, 0.3469, 0.1004, 0.3171, 0.0625, 0.5, 0.0625, 1.0, 0.03125, 1.0, 0.03125, 0.5, 0.03125, 1.0, 0.0, 1.0, 0.7032, 0.4854, 0.75, 0.49, 0.7968, 0.4854, 0.7968, 0.4854, 0.8418, 0.4717, 0.7032, 0.4854, 0.8418, 0.4717, 0.8833, 0.4496, 0.6582, 0.4717, 0.7032, 0.4854, 0.8418, 0.4717, 0.6582, 0.4717, 0.8833, 0.4496, 0.9197, 0.4197, 0.5803, 0.4197, 0.9197, 0.4197, 0.9496, 0.3833, 0.5504, 0.3833, 0.9496, 0.3833, 0.9717, 0.3418, 0.5504, 0.3833, 0.9717, 0.3418, 0.9854, 0.2968, 0.5283, 0.3418, 0.5504, 0.3833, 0.9717, 0.3418, 0.5283, 0.3418, 0.9854, 0.2968, 0.99, 0.25, 0.51, 0.25, 0.99, 0.25, 0.9854, 0.2032, 0.5146, 0.2032, 0.9854, 0.2032, 0.9717, 0.1582, 0.5146, 0.2032, 0.9717, 0.1582, 0.9496, 0.1167, 0.5283, 0.1582, 0.5146, 0.2032, 0.9717, 0.1582, 0.5283, 0.1582, 0.9496, 0.1167, 0.9197, 0.08029, 0.5803, 0.08029, 0.9197, 0.08029, 0.8833, 0.05045, 0.6167, 0.05045, 0.8833, 0.05045, 0.8418, 0.02827, 0.6167, 0.05045, 0.8418, 0.02827, 0.7968, 0.01461, 0.6582, 0.02827, 0.6167, 0.05045, 0.8418, 0.02827, 0.6582, 0.02827, 0.7968, 0.01461, 0.75, 0.01, 0.7032, 0.01461, 0.7032, 0.01461, 0.6582, 0.02827, 0.7968, 0.01461, 0.6167, 0.05045, 0.5803, 0.08029, 0.9197, 0.08029, 0.5803, 0.08029, 0.5504, 0.1167, 0.9496, 0.1167, 0.5504, 0.1167, 0.5283, 0.1582, 0.9496, 0.1167, 0.5146, 0.2032, 0.51, 0.25, 0.99, 0.25, 0.51, 0.25, 0.5146, 0.2968, 0.9854, 0.2968, 0.5146, 0.2968, 0.5283, 0.3418, 0.9854, 0.2968, 0.5504, 0.3833, 0.5803, 0.4197, 0.9197, 0.4197, 0.5803, 0.4197, 0.6167, 0.4496, 0.8833, 0.4496, 0.25, 0.4197, 0.2804, 0.4168, 0.2968, 0.4854, 0.2804, 0.4168, 0.3099, 0.4078, 0.3418, 0.4717, 0.3099, 0.4078, 0.3377, 0.3929, 0.3833, 0.4496, 0.3377, 0.3929, 0.3627, 0.3724, 0.4197, 0.4197, 0.3627, 0.3724, 0.3837, 0.3469, 0.4496, 0.3833, 0.3837, 0.3469, 0.3996, 0.3171, 0.4717, 0.3418, 0.3996, 0.3171, 0.4095, 0.2843, 0.4854, 0.2968, 0.4095, 0.2843, 0.4129, 0.25, 0.49, 0.25, 0.4095, 0.2157, 0.4854, 0.2032, 0.49, 0.25, 0.3996, 0.1829, 0.4717, 0.1582, 0.4854, 0.2032, 0.3837, 0.1531, 0.4496, 0.1167, 0.4717, 0.1582, 0.3627, 0.1276, 0.4197, 0.08029, 0.4496, 0.1167, 0.3377, 0.1071, 0.3833, 0.05045, 0.4197, 0.08029, 0.3099, 0.0922, 0.3418, 0.02827, 0.3833, 0.05045, 0.2804, 0.08324, 0.2968, 0.01461, 0.3418, 0.02827, 0.25, 0.08025, 0.25, 0.01, 0.2968, 0.01461, 0.2196, 0.08324, 0.2032, 0.01461, 0.25, 0.01, 0.1901, 0.0922, 0.1582, 0.02827, 0.2032, 0.01461, 0.1623, 0.1071, 0.1167, 0.05045, 0.1582, 0.02827, 0.1373, 0.1276, 0.08029, 0.08029, 0.1167, 0.05045, 0.1163, 0.1531, 0.05045, 0.1167, 0.08029, 0.08029, 0.1004, 0.1829, 0.02827, 0.1582, 0.05045, 0.1167, 0.09047, 0.2157, 0.01461, 0.2032, 0.02827, 0.1582, 0.08709, 0.25, 0.01, 0.25, 0.01461, 0.2032, 0.08709, 0.25, 0.09047, 0.2843, 0.01461, 0.2968, 0.09047, 0.2843, 0.1004, 0.3171, 0.02827, 0.3418, 0.1004, 0.3171, 0.1163, 0.3469, 0.05045, 0.3833, 0.1163, 0.3469, 0.1373, 0.3724, 0.08029, 0.4197, 0.1373, 0.3724, 0.1623, 0.3929, 0.1167, 0.4496, 0.1623, 0.3929, 0.1901, 0.4078, 0.1582, 0.4717, 0.1901, 0.4078, 0.2196, 0.4168, 0.2032, 0.4854, 0.2196, 0.4168, 0.25, 0.4197, 0.25, 0.49, 1.0, 0.0, 1.0, 1.0, 0.0, 1.0])
me_sphere.use_remesh_fix_poles = True
me_sphere.use_remesh_preserve_attributes = False
me_sphere.use_mirror_vertex_groups = False
me_sphere.update()

# ---- objects
ob_light = bpy.data.objects.new('Light', light_light)
ob_camera = bpy.data.objects.new('Camera', cam_camera)
ob_sphere = bpy.data.objects.new('Sphere', me_sphere)

# ---- transforms, parenting, visibility, modifiers, constraints
ob_light.location = (4.076, 1.005, 5.904)
ob_light.rotation_euler = (0.6503, 0.05522, 1.866)
ob_light.lock_rotations_4d = False
ob_light.empty_display_type = 'ARROWS'
ob_light.color = (0.0, 0.0, 0.0, 0.0)
ob_light.lineart.crease_threshold = 0.0
ob_camera.location = (7.359, -6.926, 4.958)
ob_camera.rotation_euler = (1.109, 0.0, 0.8149)
ob_camera.lock_rotations_4d = False
ob_camera.empty_display_type = 'ARROWS'
ob_camera.color = (0.0, 0.0, 0.0, 0.0)
ob_camera.display_type = 'WIRE'
ob_camera.lineart.crease_threshold = 0.0
ob_sphere.location = (0.0, 0.0, 0.0)
ob_sphere.lineart.crease_threshold = 0.0

# ---- collection membership
col_collection.objects.link(ob_light)
col_collection.objects.link(ob_camera)
col_collection.objects.link(ob_sphere)

# ---- scene / render settings (as saved in the file)
scene.camera = ob_camera
scene.frame_start = 1; scene.frame_end = 250; scene.frame_set(1)
scene.render.engine = 'BLENDER_EEVEE_NEXT'
scene.cycles.use_denoising = False
scene.cycles.samples = 128
scene.cycles.sampling_pattern = 'TABULATED_SOBOL'
scene.cycles.use_adaptive_sampling = False
scene.cycles.use_light_tree = False
scene.view_settings.view_transform = 'Filmic'
bpy.context.view_layer.update()
